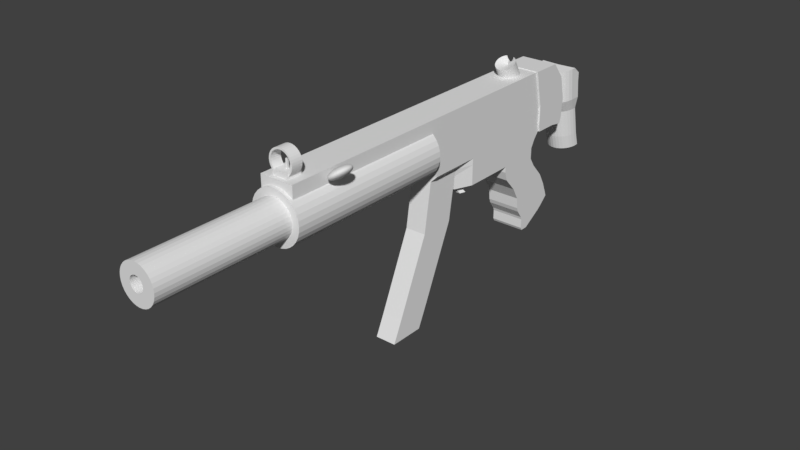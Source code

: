# Source: smg.blend  (saved by Blender 2.79.0; exported with 4.5.12 LTS)
import bpy
from mathutils import Matrix  # noqa: F401  (used for matrix-valued properties, if any)

bpy.ops.wm.read_factory_settings(use_empty=True)
scene = bpy.context.scene
scene.name = 'Scene'

# ---- collections
col_collection_1 = bpy.data.collections.new('Collection 1'); scene.collection.children.link(col_collection_1)

# ---- materials (node trees are filled in below, after node groups)
mat_brass = bpy.data.materials.new('brass')
mat_brass.alpha_threshold = 0.0
mat_brass.use_transparent_shadow = False
mat_brass.roughness = 0.5
mat_metal = bpy.data.materials.new('metal')
mat_metal.alpha_threshold = 0.0
mat_metal.use_transparent_shadow = False
mat_metal.roughness = 0.5
mat_plastic = bpy.data.materials.new('plastic')
mat_plastic.alpha_threshold = 0.0
mat_plastic.use_transparent_shadow = False
mat_plastic.roughness = 0.5

# ---- material node trees

# ---- world
world_world = bpy.data.worlds.new('World'); scene.world = world_world
world_world.color = (0.05088, 0.05088, 0.05088)
world_world.use_sun_shadow = False
world_world.sun_shadow_jitter_overblur = 0.0
world_world.cycles.sampling_method = 'MANUAL'

# ---- meshes
me_cylinder_001 = bpy.data.meshes.new('Cylinder.001')
me_cylinder_001.from_pydata([(-0.2903, -0.2031, 0.01891), (-0.05873, -0.03936, 0.01891), (-0.2933, -0.1989, 0.0184), (-0.0617, -0.03516, 0.0184), (-0.2962, -0.1948, 0.0169), (-0.06456, -0.03112, 0.0169), (-0.2988, -0.1911, 0.01446), (-0.0672, -0.02739, 0.01446), (-0.3011, -0.1878, 0.01118), (-0.06951, -0.02412, 0.01118), (-0.303, -0.1852, 0.007176), (-0.0714, -0.02144, 0.007176), (-0.3044, -0.1832, 0.002612), (-0.07281, -0.01945, 0.002612), (-0.3053, -0.1819, -0.00234), (-0.07368, -0.01822, -0.00234), (-0.3056, -0.1815, -0.00749), (-0.07397, -0.01781, -0.00749), (-0.3053, -0.1819, -0.01264), (-0.07368, -0.01822, -0.01264), (-0.3044, -0.1832, -0.01759), (-0.07281, -0.01945, -0.01759), (-0.303, -0.1852, -0.02216), (-0.0714, -0.02144, -0.02216), (-0.3011, -0.1878, -0.02616), (-0.06951, -0.02412, -0.02616), (-0.2988, -0.1911, -0.02944), (-0.0672, -0.02739, -0.02944), (-0.2962, -0.1948, -0.03188), (-0.06456, -0.03112, -0.03188), (-0.2933, -0.1989, -0.03338), (-0.0617, -0.03516, -0.03338), (-0.2903, -0.2031, -0.03389), (-0.05873, -0.03936, -0.03389), (-0.2873, -0.2073, -0.03338), (-0.05576, -0.04357, -0.03338), (-0.2845, -0.2113, -0.03188), (-0.0529, -0.04761, -0.03188), (-0.2819, -0.2151, -0.02944), (-0.05026, -0.05134, -0.02944), (-0.2795, -0.2183, -0.02616), (-0.04796, -0.05461, -0.02616), (-0.2776, -0.221, -0.02216), (-0.04606, -0.05729, -0.02216), (-0.2762, -0.223, -0.01759), (-0.04465, -0.05928, -0.01759), (-0.2754, -0.2242, -0.01264), (-0.04378, -0.06051, -0.01264), (-0.2751, -0.2246, -0.00749), (-0.04349, -0.06092, -0.00749), (-0.2754, -0.2242, -0.00234), (-0.04378, -0.06051, -0.00234), (-0.2762, -0.223, 0.002612), (-0.04465, -0.05928, 0.002612), (-0.2776, -0.221, 0.007176), (-0.04606, -0.05729, 0.007176), (-0.2795, -0.2183, 0.01118), (-0.04796, -0.05461, 0.01118), (-0.2819, -0.2151, 0.01446), (-0.05026, -0.05134, 0.01446), (-0.2845, -0.2113, 0.0169), (-0.0529, -0.04761, 0.0169), (-0.2873, -0.2073, 0.0184), (-0.05576, -0.04357, 0.0184), (-0.1276, -0.09047, 0.0009971), (0.1794, 0.1088, 0.008023), (0.1788, 0.09142, 0.01478), (0.1722, 0.07112, 0.02101), (0.16, 0.0487, 0.02646), (0.1425, 0.02504, 0.03094), (0.1203, 0.001028, 0.03427), (0.09449, -0.0224, 0.03632), (0.06591, -0.04435, 0.03701), (0.03568, -0.06398, 0.03632), (0.00497, -0.08053, 0.03427), (-0.02504, -0.09337, 0.03094), (-0.0532, -0.102, 0.02646), (-0.07842, -0.1061, 0.02101), (-0.09974, -0.1055, 0.01478), (-0.1163, -0.1002, 0.008023), (0.1789, 0.1095, 0.01478), (0.1778, 0.09276, 0.02803), (0.1709, 0.07307, 0.04024), (0.1582, 0.05119, 0.05095), (0.1404, 0.02795, 0.05974), (0.118, 0.004269, 0.06626), (0.09206, -0.01896, 0.07028), (0.06343, -0.04085, 0.07164), (0.03325, -0.06054, 0.07028), (0.002679, -0.07729, 0.06626), (-0.0271, -0.09046, 0.05974), (-0.05495, -0.09952, 0.05095), (-0.0798, -0.1041, 0.04025), (-0.1007, -0.1041, 0.02803), (-0.1168, -0.09953, 0.01478), (0.1781, 0.1106, 0.02101), (0.1763, 0.09494, 0.04024), (0.1686, 0.07623, 0.05798), (0.1554, 0.05521, 0.07352), (0.137, 0.03269, 0.08627), (0.1143, 0.009531, 0.09575), (0.08811, -0.01338, 0.1016), (0.0594, -0.03515, 0.1036), (0.0293, -0.05496, 0.1016), (-0.001041, -0.07203, 0.09575), (-0.03045, -0.08572, 0.08627), (-0.0578, -0.0955, 0.07352), (-0.08203, -0.101, 0.05798), (-0.1022, -0.102, 0.04025), (-0.1176, -0.09842, 0.02101), (0.177, 0.1121, 0.02646), (0.1742, 0.09787, 0.05095), (0.1656, 0.08049, 0.07352), (0.1515, 0.06063, 0.0933), (0.1325, 0.03906, 0.1095), (0.1093, 0.01661, 0.1216), (0.0828, -0.005859, 0.129), (0.05398, -0.02749, 0.1315), (0.02398, -0.04744, 0.129), (-0.006047, -0.06495, 0.1216), (-0.03496, -0.07935, 0.1095), (-0.06163, -0.09008, 0.0933), (-0.08504, -0.09672, 0.07352), (-0.1043, -0.09904, 0.05095), (-0.1187, -0.09693, 0.02646), (0.1757, 0.1139, 0.03094), (0.1717, 0.1014, 0.05974), (0.162, 0.08568, 0.08627), (0.1469, 0.06724, 0.1095), (0.127, 0.04683, 0.1286), (0.1032, 0.02524, 0.1428), (0.07632, 0.003302, 0.1515), (0.04738, -0.01815, 0.1545), (0.01751, -0.03828, 0.1515), (-0.01215, -0.05632, 0.1428), (-0.04045, -0.07158, 0.1286), (-0.0663, -0.08347, 0.1095), (-0.08871, -0.09153, 0.08627), (-0.1068, -0.09546, 0.05974), (-0.1199, -0.0951, 0.03094), (0.1743, 0.116, 0.03427), (0.1688, 0.1055, 0.06626), (0.1578, 0.0916, 0.09575), (0.1416, 0.07477, 0.1216), (0.1208, 0.05569, 0.1428), (0.09626, 0.03509, 0.1586), (0.06893, 0.01375, 0.1683), (0.03985, -0.007491, 0.1715), (0.01012, -0.02783, 0.1683), (-0.01911, -0.04648, 0.1586), (-0.04671, -0.06272, 0.1428), (-0.07162, -0.07594, 0.1216), (-0.0929, -0.08561, 0.09575), (-0.1097, -0.09138, 0.06626), (-0.1214, -0.09302, 0.03427), (0.1727, 0.1183, 0.03632), (0.1657, 0.1099, 0.07028), (0.1532, 0.09802, 0.1016), (0.1358, 0.08295, 0.129), (0.114, 0.0653, 0.1515), (0.08871, 0.04577, 0.1683), (0.06092, 0.02509, 0.1786), (0.03167, 0.004072, 0.1821), (0.002102, -0.01649, 0.1786), (-0.02666, -0.03579, 0.1683), (-0.05351, -0.05311, 0.1515), (-0.0774, -0.06776, 0.129), (-0.09744, -0.07919, 0.1016), (-0.1128, -0.08696, 0.07028), (-0.123, -0.09077, 0.03632), (0.171, 0.1206, 0.03701), (0.1624, 0.1146, 0.07164), (0.1485, 0.1047, 0.1036), (0.1298, 0.09145, 0.1315), (0.1069, 0.0753, 0.1545), (0.08086, 0.05688, 0.1715), (0.05258, 0.03689, 0.1821), (0.02317, 0.0161, 0.1856), (-0.006236, -0.004694, 0.1821), (-0.03451, -0.02469, 0.1715), (-0.06057, -0.04311, 0.1545), (-0.08342, -0.05926, 0.1315), (-0.1022, -0.07251, 0.1036), (-0.1161, -0.08236, 0.07164), (-0.1247, -0.08842, 0.03701), (0.1694, 0.123, 0.03632), (0.1592, 0.1192, 0.07028), (0.1438, 0.1114, 0.1016), (0.1237, 0.09995, 0.129), (0.09985, 0.0853, 0.1515), (0.073, 0.06799, 0.1683), (0.04424, 0.04868, 0.1786), (0.01467, 0.02812, 0.1821), (-0.01457, 0.007099, 0.1786), (-0.04237, -0.01358, 0.1683), (-0.06764, -0.03311, 0.1515), (-0.08943, -0.05076, 0.129), (-0.1069, -0.06583, 0.1016), (-0.1193, -0.07776, 0.07028), (-0.1263, -0.08608, 0.03632), (0.1678, 0.1252, 0.03427), (0.1561, 0.1236, 0.06626), (0.1392, 0.1178, 0.09575), (0.118, 0.1081, 0.1216), (0.09305, 0.09491, 0.1428), (0.06545, 0.07867, 0.1586), (0.03622, 0.06002, 0.1683), (0.006497, 0.03968, 0.1715), (-0.02259, 0.01844, 0.1683), (-0.04992, -0.002895, 0.1586), (-0.07444, -0.0235, 0.1428), (-0.09521, -0.04258, 0.1216), (-0.1114, -0.05941, 0.09575), (-0.1225, -0.07333, 0.06626), (-0.1279, -0.08382, 0.03427), (0.1663, 0.1273, 0.03094), (0.1532, 0.1277, 0.05974), (0.1351, 0.1237, 0.08627), (0.1126, 0.1157, 0.1095), (0.08679, 0.1038, 0.1286), (0.05849, 0.08851, 0.1428), (0.02884, 0.07047, 0.1515), (-0.001036, 0.05034, 0.1545), (-0.02998, 0.02889, 0.1515), (-0.05688, 0.00695, 0.1428), (-0.0807, -0.01464, 0.1286), (-0.1005, -0.03505, 0.1095), (-0.1156, -0.05349, 0.08627), (-0.1254, -0.06925, 0.05974), (-0.1294, -0.08174, 0.03094), (0.165, 0.1291, 0.02646), (0.1506, 0.1312, 0.05095), (0.1314, 0.1289, 0.07352), (0.108, 0.1223, 0.0933), (0.0813, 0.1115, 0.1095), (0.05239, 0.09714, 0.1216), (0.02236, 0.07963, 0.129), (-0.007639, 0.05968, 0.1315), (-0.03645, 0.03805, 0.129), (-0.06298, 0.01558, 0.1216), (-0.08619, -0.006872, 0.1095), (-0.1052, -0.02844, 0.0933), (-0.1193, -0.0483, 0.07352), (-0.1279, -0.06568, 0.05095), (-0.1307, -0.07992, 0.02646), (0.1639, 0.1306, 0.02101), (0.1486, 0.1342, 0.04024), (0.1284, 0.1332, 0.05798), (0.1041, 0.1277, 0.07352), (0.07679, 0.1179, 0.08627), (0.04738, 0.1042, 0.09575), (0.01705, 0.08715, 0.1016), (-0.01306, 0.06734, 0.1036), (-0.04177, 0.04557, 0.1016), (-0.06798, 0.02266, 0.09575), (-0.0907, -0.0004994, 0.08627), (-0.109, -0.02302, 0.07352), (-0.1223, -0.04404, 0.05798), (-0.13, -0.06275, 0.04025), (-0.1317, -0.07843, 0.02101), (0.1632, 0.1317, 0.01478), (0.147, 0.1363, 0.02803), (0.1261, 0.1363, 0.04024), (0.1013, 0.1317, 0.05095), (0.07344, 0.1226, 0.05974), (0.04366, 0.1095, 0.06626), (0.0131, 0.09273, 0.07028), (-0.01708, 0.07304, 0.07164), (-0.04572, 0.05115, 0.07028), (-0.0717, 0.02792, 0.06626), (-0.09405, 0.004236, 0.05974), (-0.1119, -0.01899, 0.05095), (-0.1245, -0.04088, 0.04025), (-0.1315, -0.06057, 0.02803), (-0.1325, -0.07731, 0.01478), (0.1627, 0.1324, 0.008023), (0.1461, 0.1377, 0.01478), (0.1248, 0.1383, 0.02101), (0.09954, 0.1342, 0.02646), (0.07138, 0.1256, 0.03094), (0.04137, 0.1127, 0.03427), (0.01066, 0.09617, 0.03632), (-0.01956, 0.07655, 0.03701), (-0.04815, 0.05459, 0.03632), (-0.074, 0.03116, 0.03427), (-0.09611, 0.007153, 0.03094), (-0.1136, -0.01651, 0.02646), (-0.1259, -0.03893, 0.02101), (-0.1324, -0.05923, 0.01478), (-0.133, -0.07663, 0.008023), (0.1625, 0.1326, 0.0009969), (0.1458, 0.1381, 0.000997), (0.1243, 0.1389, 0.000997), (0.09895, 0.135, 0.000997), (0.07069, 0.1265, 0.000997), (0.0406, 0.1138, 0.000997), (0.009843, 0.09734, 0.000997), (-0.0204, 0.07773, 0.000997), (-0.04897, 0.05576, 0.000997), (-0.07477, 0.03226, 0.000997), (-0.0968, 0.008137, 0.000997), (-0.1142, -0.01568, 0.000997), (-0.1264, -0.03827, 0.000997), (-0.1328, -0.05877, 0.0009971), (-0.1332, -0.0764, 0.0009971), (0.1627, 0.1324, -0.006029), (0.1461, 0.1377, -0.01279), (0.1248, 0.1383, -0.01901), (0.09954, 0.1342, -0.02447), (0.07138, 0.1256, -0.02895), (0.04137, 0.1127, -0.03228), (0.01066, 0.09617, -0.03433), (-0.01956, 0.07655, -0.03502), (-0.04815, 0.05459, -0.03433), (-0.074, 0.03116, -0.03228), (-0.09611, 0.007153, -0.02895), (-0.1136, -0.01651, -0.02447), (-0.1259, -0.03893, -0.01901), (-0.1324, -0.05923, -0.01278), (-0.133, -0.07663, -0.006029), (0.1739, 0.1227, 0.0009969), (0.1632, 0.1317, -0.01279), (0.147, 0.1363, -0.02604), (0.1261, 0.1363, -0.03825), (0.1013, 0.1317, -0.04896), (0.07344, 0.1226, -0.05774), (0.04366, 0.1095, -0.06427), (0.0131, 0.09273, -0.06829), (-0.01708, 0.07304, -0.06965), (-0.04572, 0.05115, -0.06829), (-0.07171, 0.02792, -0.06427), (-0.09405, 0.004237, -0.05774), (-0.1119, -0.01899, -0.04896), (-0.1245, -0.04088, -0.03825), (-0.1315, -0.06057, -0.02604), (-0.1325, -0.07731, -0.01278), (0.1639, 0.1306, -0.01901), (0.1486, 0.1342, -0.03825), (0.1284, 0.1332, -0.05598), (0.1041, 0.1277, -0.07152), (0.07679, 0.1179, -0.08428), (0.04738, 0.1042, -0.09376), (0.01705, 0.08715, -0.09959), (-0.01306, 0.06734, -0.1016), (-0.04177, 0.04557, -0.09959), (-0.06798, 0.02266, -0.09376), (-0.0907, -0.0004994, -0.08428), (-0.109, -0.02302, -0.07152), (-0.1223, -0.04404, -0.05598), (-0.13, -0.06275, -0.03825), (-0.1317, -0.07843, -0.01901), (0.165, 0.1291, -0.02447), (0.1506, 0.1312, -0.04896), (0.1314, 0.1289, -0.07152), (0.108, 0.1223, -0.0913), (0.0813, 0.1115, -0.1075), (0.05239, 0.09714, -0.1196), (0.02236, 0.07963, -0.127), (-0.007639, 0.05968, -0.1295), (-0.03645, 0.03805, -0.127), (-0.06298, 0.01558, -0.1196), (-0.08619, -0.006873, -0.1075), (-0.1052, -0.02844, -0.0913), (-0.1193, -0.0483, -0.07152), (-0.1279, -0.06568, -0.04896), (-0.1307, -0.07992, -0.02447), (0.1663, 0.1273, -0.02895), (0.1532, 0.1277, -0.05774), (0.1351, 0.1237, -0.08428), (0.1126, 0.1157, -0.1075), (0.08679, 0.1038, -0.1266), (0.05849, 0.08851, -0.1408), (0.02884, 0.07047, -0.1495), (-0.001036, 0.05034, -0.1525), (-0.02998, 0.02889, -0.1495), (-0.05688, 0.00695, -0.1408), (-0.0807, -0.01464, -0.1266), (-0.1005, -0.03505, -0.1075), (-0.1156, -0.05349, -0.08428), (-0.1254, -0.06925, -0.05774), (-0.1294, -0.08174, -0.02895), (0.1678, 0.1252, -0.03228), (0.1561, 0.1236, -0.06427), (0.1392, 0.1178, -0.09376), (0.118, 0.1081, -0.1196), (0.09305, 0.09491, -0.1408), (0.06545, 0.07867, -0.1566), (0.03622, 0.06002, -0.1663), (0.006497, 0.03968, -0.1696), (-0.02259, 0.01844, -0.1663), (-0.04992, -0.002895, -0.1566), (-0.07444, -0.0235, -0.1408), (-0.09521, -0.04258, -0.1196), (-0.1114, -0.05941, -0.09376), (-0.1225, -0.07333, -0.06427), (-0.1279, -0.08382, -0.03228), (0.1694, 0.123, -0.03433), (0.1592, 0.1192, -0.06829), (0.1438, 0.1114, -0.09959), (0.1237, 0.09995, -0.127), (0.09985, 0.0853, -0.1495), (0.073, 0.06799, -0.1663), (0.04424, 0.04868, -0.1766), (0.01467, 0.02812, -0.1801), (-0.01457, 0.007099, -0.1766), (-0.04237, -0.01358, -0.1663), (-0.06764, -0.03311, -0.1495), (-0.08943, -0.05076, -0.127), (-0.1069, -0.06583, -0.09959), (-0.1193, -0.07776, -0.06829), (-0.1263, -0.08608, -0.03433), (0.171, 0.1206, -0.03502), (0.1624, 0.1146, -0.06965), (0.1485, 0.1047, -0.1016), (0.1298, 0.09145, -0.1295), (0.1069, 0.0753, -0.1525), (0.08086, 0.05688, -0.1696), (0.05258, 0.03689, -0.1801), (0.02317, 0.0161, -0.1836), (-0.006236, -0.004694, -0.1801), (-0.03451, -0.02469, -0.1696), (-0.06057, -0.04311, -0.1525), (-0.08342, -0.05926, -0.1295), (-0.1022, -0.07251, -0.1016), (-0.1161, -0.08236, -0.06965), (-0.1247, -0.08842, -0.03502), (0.1727, 0.1183, -0.03433), (0.1657, 0.1099, -0.06829), (0.1532, 0.09802, -0.09959), (0.1358, 0.08295, -0.127), (0.114, 0.0653, -0.1495), (0.08871, 0.04577, -0.1663), (0.06092, 0.02509, -0.1766), (0.03167, 0.004072, -0.1801), (0.002102, -0.01649, -0.1766), (-0.02666, -0.03579, -0.1663), (-0.05351, -0.05311, -0.1495), (-0.0774, -0.06776, -0.127), (-0.09744, -0.07919, -0.09959), (-0.1128, -0.08696, -0.06829), (-0.123, -0.09077, -0.03433), (0.1743, 0.116, -0.03228), (0.1688, 0.1055, -0.06427), (0.1578, 0.0916, -0.09376), (0.1415, 0.07477, -0.1196), (0.1208, 0.05569, -0.1408), (0.09626, 0.03509, -0.1566), (0.06893, 0.01375, -0.1663), (0.03985, -0.007491, -0.1696), (0.01012, -0.02783, -0.1663), (-0.01911, -0.04648, -0.1566), (-0.04671, -0.06272, -0.1408), (-0.07162, -0.07594, -0.1196), (-0.0929, -0.08561, -0.09376), (-0.1097, -0.09138, -0.06427), (-0.1214, -0.09302, -0.03228), (0.1757, 0.1139, -0.02895), (0.1717, 0.1014, -0.05774), (0.162, 0.08568, -0.08428), (0.1469, 0.06724, -0.1075), (0.127, 0.04683, -0.1266), (0.1032, 0.02524, -0.1408), (0.07632, 0.003302, -0.1495), (0.04738, -0.01815, -0.1525), (0.01751, -0.03828, -0.1495), (-0.01215, -0.05632, -0.1408), (-0.04045, -0.07158, -0.1266), (-0.0663, -0.08347, -0.1075), (-0.08871, -0.09153, -0.08428), (-0.1068, -0.09546, -0.05774), (-0.1199, -0.0951, -0.02895), (0.177, 0.1121, -0.02447), (0.1742, 0.09787, -0.04896), (0.1656, 0.08049, -0.07152), (0.1515, 0.06063, -0.0913), (0.1325, 0.03906, -0.1075), (0.1093, 0.01661, -0.1196), (0.0828, -0.005859, -0.127), (0.05398, -0.02749, -0.1295), (0.02398, -0.04744, -0.127), (-0.006047, -0.06495, -0.1196), (-0.03496, -0.07935, -0.1075), (-0.06163, -0.09008, -0.0913), (-0.08504, -0.09672, -0.07152), (-0.1043, -0.09904, -0.04896), (-0.1187, -0.09693, -0.02447), (0.1781, 0.1106, -0.01901), (0.1763, 0.09494, -0.03825), (0.1686, 0.07623, -0.05598), (0.1554, 0.05521, -0.07152), (0.137, 0.03269, -0.08428), (0.1143, 0.009531, -0.09376), (0.08811, -0.01338, -0.09959), (0.0594, -0.03515, -0.1016), (0.0293, -0.05496, -0.09959), (-0.001041, -0.07203, -0.09376), (-0.03045, -0.08572, -0.08428), (-0.0578, -0.0955, -0.07152), (-0.08203, -0.101, -0.05598), (-0.1022, -0.102, -0.03825), (-0.1176, -0.09842, -0.01901), (0.1789, 0.1095, -0.01279), (0.1778, 0.09276, -0.02604), (0.1709, 0.07307, -0.03825), (0.1582, 0.05118, -0.04896), (0.1404, 0.02795, -0.05774), (0.118, 0.004269, -0.06427), (0.09206, -0.01896, -0.06829), (0.06343, -0.04085, -0.06965), (0.03325, -0.06054, -0.06829), (0.002679, -0.07729, -0.06427), (-0.0271, -0.09046, -0.05774), (-0.05495, -0.09952, -0.04896), (-0.0798, -0.1041, -0.03825), (-0.1007, -0.1041, -0.02604), (-0.1168, -0.09953, -0.01278), (0.1794, 0.1088, -0.006029), (0.1788, 0.09142, -0.01279), (0.1722, 0.07112, -0.01901), (0.16, 0.04871, -0.02447), (0.1425, 0.02504, -0.02895), (0.1203, 0.001029, -0.03228), (0.09449, -0.0224, -0.03433), (0.06591, -0.04435, -0.03502), (0.03568, -0.06398, -0.03433), (0.00497, -0.08053, -0.03228), (-0.02504, -0.09337, -0.02895), (-0.0532, -0.102, -0.02447), (-0.07842, -0.1061, -0.01901), (-0.09974, -0.1055, -0.01278), (-0.1163, -0.1002, -0.006029), (0.1795, 0.1086, 0.0009969), (0.1791, 0.09096, 0.0009969), (0.1727, 0.07046, 0.000997), (0.1606, 0.04787, 0.000997), (0.1431, 0.02405, 0.000997), (0.1211, -6.571e-05, 0.000997), (0.09532, -0.02356, 0.000997), (0.06675, -0.04554, 0.000997), (0.0365, -0.06514, 0.000997), (0.005744, -0.08163, 0.000997), (-0.02434, -0.09436, 0.000997), (-0.0526, -0.1028, 0.000997), (-0.07795, -0.1068, 0.000997), (-0.09942, -0.1059, 0.0009971), (-0.1162, -0.1004, 0.0009971), (-0.2538, -0.622, -3.22), (-0.2538, -0.03508, -3.22), (-0.2538, -0.622, -2.633), (-0.2538, -0.03508, -2.633), (-0.6989, -0.622, -3.22), (-0.6989, -0.03508, -3.22), (-0.6989, -0.622, -2.633), (-0.6989, -0.03508, -2.633)], [], [(0, 1, 3, 2), (2, 3, 5, 4), (4, 5, 7, 6), (6, 7, 9, 8), (8, 9, 11, 10), (10, 11, 13, 12), (12, 13, 15, 14), (14, 15, 17, 16), (16, 17, 19, 18), (18, 19, 21, 20), (20, 21, 23, 22), (22, 23, 25, 24), (24, 25, 27, 26), (26, 27, 29, 28), (28, 29, 31, 30), (30, 31, 33, 32), (32, 33, 35, 34), (34, 35, 37, 36), (36, 37, 39, 38), (38, 39, 41, 40), (40, 41, 43, 42), (42, 43, 45, 44), (44, 45, 47, 46), (46, 47, 49, 48), (48, 49, 51, 50), (50, 51, 53, 52), (52, 53, 55, 54), (54, 55, 57, 56), (56, 57, 59, 58), (58, 59, 61, 60), (3, 1, 63, 61, 59, 57, 55, 53, 51, 49, 47, 45, 43, 41, 39, 37, 35, 33, 31, 29, 27, 25, 23, 21, 19, 17, 15, 13, 11, 9, 7, 5), (60, 61, 63, 62), (62, 63, 1, 0), (0, 2, 4, 6, 8, 10, 12, 14, 16, 18, 20, 22, 24, 26, 28, 30, 32, 34, 36, 38, 40, 42, 44, 46, 48, 50, 52, 54, 56, 58, 60, 62), (539, 538, 72, 73), (532, 531, 65, 66), (540, 539, 73, 74), (533, 532, 66, 67), (541, 540, 74, 75), (534, 533, 67, 68), (542, 541, 75, 76), (535, 534, 68, 69), (543, 542, 76, 77), (536, 535, 69, 70), (544, 543, 77, 78), (537, 536, 70, 71), (545, 544, 78, 79), (538, 537, 71, 72), (531, 320, 65), (64, 545, 79), (79, 78, 93, 94), (72, 71, 86, 87), (65, 320, 80), (64, 79, 94), (73, 72, 87, 88), (66, 65, 80, 81), (74, 73, 88, 89), (67, 66, 81, 82), (75, 74, 89, 90), (68, 67, 82, 83), (76, 75, 90, 91), (69, 68, 83, 84), (77, 76, 91, 92), (70, 69, 84, 85), (78, 77, 92, 93), (71, 70, 85, 86), (91, 90, 105, 106), (84, 83, 98, 99), (92, 91, 106, 107), (85, 84, 99, 100), (93, 92, 107, 108), (86, 85, 100, 101), (94, 93, 108, 109), (87, 86, 101, 102), (80, 320, 95), (64, 94, 109), (88, 87, 102, 103), (81, 80, 95, 96), (89, 88, 103, 104), (82, 81, 96, 97), (90, 89, 104, 105), (83, 82, 97, 98), (95, 320, 110), (64, 109, 124), (103, 102, 117, 118), (96, 95, 110, 111), (104, 103, 118, 119), (97, 96, 111, 112), (105, 104, 119, 120), (98, 97, 112, 113), (106, 105, 120, 121), (99, 98, 113, 114), (107, 106, 121, 122), (100, 99, 114, 115), (108, 107, 122, 123), (101, 100, 115, 116), (109, 108, 123, 124), (102, 101, 116, 117), (114, 113, 128, 129), (122, 121, 136, 137), (115, 114, 129, 130), (123, 122, 137, 138), (116, 115, 130, 131), (124, 123, 138, 139), (117, 116, 131, 132), (110, 320, 125), (64, 124, 139), (118, 117, 132, 133), (111, 110, 125, 126), (119, 118, 133, 134), (112, 111, 126, 127), (120, 119, 134, 135), (113, 112, 127, 128), (121, 120, 135, 136), (133, 132, 147, 148), (126, 125, 140, 141), (134, 133, 148, 149), (127, 126, 141, 142), (135, 134, 149, 150), (128, 127, 142, 143), (136, 135, 150, 151), (129, 128, 143, 144), (137, 136, 151, 152), (130, 129, 144, 145), (138, 137, 152, 153), (131, 130, 145, 146), (139, 138, 153, 154), (132, 131, 146, 147), (125, 320, 140), (64, 139, 154), (152, 151, 166, 167), (145, 144, 159, 160), (153, 152, 167, 168), (146, 145, 160, 161), (154, 153, 168, 169), (147, 146, 161, 162), (140, 320, 155), (64, 154, 169), (148, 147, 162, 163), (141, 140, 155, 156), (149, 148, 163, 164), (142, 141, 156, 157), (150, 149, 164, 165), (143, 142, 157, 158), (151, 150, 165, 166), (144, 143, 158, 159), (156, 155, 170, 171), (164, 163, 178, 179), (157, 156, 171, 172), (165, 164, 179, 180), (158, 157, 172, 173), (166, 165, 180, 181), (159, 158, 173, 174), (167, 166, 181, 182), (160, 159, 174, 175), (168, 167, 182, 183), (161, 160, 175, 176), (169, 168, 183, 184), (162, 161, 176, 177), (155, 320, 170), (64, 169, 184), (163, 162, 177, 178), (175, 174, 189, 190), (183, 182, 197, 198), (176, 175, 190, 191), (184, 183, 198, 199), (177, 176, 191, 192), (170, 320, 185), (64, 184, 199), (178, 177, 192, 193), (171, 170, 185, 186), (179, 178, 193, 194), (172, 171, 186, 187), (180, 179, 194, 195), (173, 172, 187, 188), (181, 180, 195, 196), (174, 173, 188, 189), (182, 181, 196, 197), (194, 193, 208, 209), (187, 186, 201, 202), (195, 194, 209, 210), (188, 187, 202, 203), (196, 195, 210, 211), (189, 188, 203, 204), (197, 196, 211, 212), (190, 189, 204, 205), (198, 197, 212, 213), (191, 190, 205, 206), (199, 198, 213, 214), (192, 191, 206, 207), (185, 320, 200), (64, 199, 214), (193, 192, 207, 208), (186, 185, 200, 201), (213, 212, 227, 228), (206, 205, 220, 221), (214, 213, 228, 229), (207, 206, 221, 222), (200, 320, 215), (64, 214, 229), (208, 207, 222, 223), (201, 200, 215, 216), (209, 208, 223, 224), (202, 201, 216, 217), (210, 209, 224, 225), (203, 202, 217, 218), (211, 210, 225, 226), (204, 203, 218, 219), (212, 211, 226, 227), (205, 204, 219, 220), (225, 224, 239, 240), (218, 217, 232, 233), (226, 225, 240, 241), (219, 218, 233, 234), (227, 226, 241, 242), (220, 219, 234, 235), (228, 227, 242, 243), (221, 220, 235, 236), (229, 228, 243, 244), (222, 221, 236, 237), (215, 320, 230), (64, 229, 244), (223, 222, 237, 238), (216, 215, 230, 231), (224, 223, 238, 239), (217, 216, 231, 232), (244, 243, 258, 259), (237, 236, 251, 252), (230, 320, 245), (64, 244, 259), (238, 237, 252, 253), (231, 230, 245, 246), (239, 238, 253, 254), (232, 231, 246, 247), (240, 239, 254, 255), (233, 232, 247, 248), (241, 240, 255, 256), (234, 233, 248, 249), (242, 241, 256, 257), (235, 234, 249, 250), (243, 242, 257, 258), (236, 235, 250, 251), (248, 247, 262, 263), (256, 255, 270, 271), (249, 248, 263, 264), (257, 256, 271, 272), (250, 249, 264, 265), (258, 257, 272, 273), (251, 250, 265, 266), (259, 258, 273, 274), (252, 251, 266, 267), (245, 320, 260), (64, 259, 274), (253, 252, 267, 268), (246, 245, 260, 261), (254, 253, 268, 269), (247, 246, 261, 262), (255, 254, 269, 270), (267, 266, 281, 282), (260, 320, 275), (64, 274, 289), (268, 267, 282, 283), (261, 260, 275, 276), (269, 268, 283, 284), (262, 261, 276, 277), (270, 269, 284, 285), (263, 262, 277, 278), (271, 270, 285, 286), (264, 263, 278, 279), (272, 271, 286, 287), (265, 264, 279, 280), (273, 272, 287, 288), (266, 265, 280, 281), (274, 273, 288, 289), (286, 285, 300, 301), (279, 278, 293, 294), (287, 286, 301, 302), (280, 279, 294, 295), (288, 287, 302, 303), (281, 280, 295, 296), (289, 288, 303, 304), (282, 281, 296, 297), (275, 320, 290), (64, 289, 304), (283, 282, 297, 298), (276, 275, 290, 291), (284, 283, 298, 299), (277, 276, 291, 292), (285, 284, 299, 300), (278, 277, 292, 293), (290, 320, 305), (64, 304, 319), (298, 297, 312, 313), (291, 290, 305, 306), (299, 298, 313, 314), (292, 291, 306, 307), (300, 299, 314, 315), (293, 292, 307, 308), (301, 300, 315, 316), (294, 293, 308, 309), (302, 301, 316, 317), (295, 294, 309, 310), (303, 302, 317, 318), (296, 295, 310, 311), (304, 303, 318, 319), (297, 296, 311, 312), (309, 308, 324, 325), (317, 316, 332, 333), (310, 309, 325, 326), (318, 317, 333, 334), (311, 310, 326, 327), (319, 318, 334, 335), (312, 311, 327, 328), (305, 320, 321), (64, 319, 335), (313, 312, 328, 329), (306, 305, 321, 322), (314, 313, 329, 330), (307, 306, 322, 323), (315, 314, 330, 331), (308, 307, 323, 324), (316, 315, 331, 332), (329, 328, 343, 344), (322, 321, 336, 337), (330, 329, 344, 345), (323, 322, 337, 338), (331, 330, 345, 346), (324, 323, 338, 339), (332, 331, 346, 347), (325, 324, 339, 340), (333, 332, 347, 348), (326, 325, 340, 341), (334, 333, 348, 349), (327, 326, 341, 342), (335, 334, 349, 350), (328, 327, 342, 343), (321, 320, 336), (64, 335, 350), (348, 347, 362, 363), (341, 340, 355, 356), (349, 348, 363, 364), (342, 341, 356, 357), (350, 349, 364, 365), (343, 342, 357, 358), (336, 320, 351), (64, 350, 365), (344, 343, 358, 359), (337, 336, 351, 352), (345, 344, 359, 360), (338, 337, 352, 353), (346, 345, 360, 361), (339, 338, 353, 354), (347, 346, 361, 362), (340, 339, 354, 355), (360, 359, 374, 375), (353, 352, 367, 368), (361, 360, 375, 376), (354, 353, 368, 369), (362, 361, 376, 377), (355, 354, 369, 370), (363, 362, 377, 378), (356, 355, 370, 371), (364, 363, 378, 379), (357, 356, 371, 372), (365, 364, 379, 380), (358, 357, 372, 373), (351, 320, 366), (64, 365, 380), (359, 358, 373, 374), (352, 351, 366, 367), (379, 378, 393, 394), (372, 371, 386, 387), (380, 379, 394, 395), (373, 372, 387, 388), (366, 320, 381), (64, 380, 395), (374, 373, 388, 389), (367, 366, 381, 382), (375, 374, 389, 390), (368, 367, 382, 383), (376, 375, 390, 391), (369, 368, 383, 384), (377, 376, 391, 392), (370, 369, 384, 385), (378, 377, 392, 393), (371, 370, 385, 386), (383, 382, 397, 398), (391, 390, 405, 406), (384, 383, 398, 399), (392, 391, 406, 407), (385, 384, 399, 400), (393, 392, 407, 408), (386, 385, 400, 401), (394, 393, 408, 409), (387, 386, 401, 402), (395, 394, 409, 410), (388, 387, 402, 403), (381, 320, 396), (64, 395, 410), (389, 388, 403, 404), (382, 381, 396, 397), (390, 389, 404, 405), (402, 401, 416, 417), (410, 409, 424, 425), (403, 402, 417, 418), (396, 320, 411), (64, 410, 425), (404, 403, 418, 419), (397, 396, 411, 412), (405, 404, 419, 420), (398, 397, 412, 413), (406, 405, 420, 421), (399, 398, 413, 414), (407, 406, 421, 422), (400, 399, 414, 415), (408, 407, 422, 423), (401, 400, 415, 416), (409, 408, 423, 424), (421, 420, 435, 436), (414, 413, 428, 429), (422, 421, 436, 437), (415, 414, 429, 430), (423, 422, 437, 438), (416, 415, 430, 431), (424, 423, 438, 439), (417, 416, 431, 432), (425, 424, 439, 440), (418, 417, 432, 433), (411, 320, 426), (64, 425, 440), (419, 418, 433, 434), (412, 411, 426, 427), (420, 419, 434, 435), (413, 412, 427, 428), (440, 439, 454, 455), (433, 432, 447, 448), (426, 320, 441), (64, 440, 455), (434, 433, 448, 449), (427, 426, 441, 442), (435, 434, 449, 450), (428, 427, 442, 443), (436, 435, 450, 451), (429, 428, 443, 444), (437, 436, 451, 452), (430, 429, 444, 445), (438, 437, 452, 453), (431, 430, 445, 446), (439, 438, 453, 454), (432, 431, 446, 447), (444, 443, 458, 459), (452, 451, 466, 467), (445, 444, 459, 460), (453, 452, 467, 468), (446, 445, 460, 461), (454, 453, 468, 469), (447, 446, 461, 462), (455, 454, 469, 470), (448, 447, 462, 463), (441, 320, 456), (64, 455, 470), (449, 448, 463, 464), (442, 441, 456, 457), (450, 449, 464, 465), (443, 442, 457, 458), (451, 450, 465, 466), (463, 462, 477, 478), (456, 320, 471), (64, 470, 485), (464, 463, 478, 479), (457, 456, 471, 472), (465, 464, 479, 480), (458, 457, 472, 473), (466, 465, 480, 481), (459, 458, 473, 474), (467, 466, 481, 482), (460, 459, 474, 475), (468, 467, 482, 483), (461, 460, 475, 476), (469, 468, 483, 484), (462, 461, 476, 477), (470, 469, 484, 485), (482, 481, 496, 497), (475, 474, 489, 490), (483, 482, 497, 498), (476, 475, 490, 491), (484, 483, 498, 499), (477, 476, 491, 492), (485, 484, 499, 500), (478, 477, 492, 493), (471, 320, 486), (64, 485, 500), (479, 478, 493, 494), (472, 471, 486, 487), (480, 479, 494, 495), (473, 472, 487, 488), (481, 480, 495, 496), (474, 473, 488, 489), (64, 500, 515), (494, 493, 508, 509), (487, 486, 501, 502), (495, 494, 509, 510), (488, 487, 502, 503), (496, 495, 510, 511), (489, 488, 503, 504), (497, 496, 511, 512), (490, 489, 504, 505), (498, 497, 512, 513), (491, 490, 505, 506), (499, 498, 513, 514), (492, 491, 506, 507), (500, 499, 514, 515), (493, 492, 507, 508), (486, 320, 501), (513, 512, 527, 528), (506, 505, 520, 521), (514, 513, 528, 529), (507, 506, 521, 522), (515, 514, 529, 530), (508, 507, 522, 523), (501, 320, 516), (64, 515, 530), (509, 508, 523, 524), (502, 501, 516, 517), (510, 509, 524, 525), (503, 502, 517, 518), (511, 510, 525, 526), (504, 503, 518, 519), (512, 511, 526, 527), (505, 504, 519, 520), (517, 516, 531, 532), (525, 524, 539, 540), (518, 517, 532, 533), (526, 525, 540, 541), (519, 518, 533, 534), (527, 526, 541, 542), (520, 519, 534, 535), (528, 527, 542, 543), (521, 520, 535, 536), (529, 528, 543, 544), (522, 521, 536, 537), (530, 529, 544, 545), (523, 522, 537, 538), (516, 320, 531), (64, 530, 545), (524, 523, 538, 539), (546, 547, 549, 548), (548, 549, 553, 552), (552, 553, 551, 550), (550, 551, 547, 546), (548, 552, 550, 546), (553, 549, 547, 551)])
me_cylinder_001.polygons.foreach_set('material_index', [1, 1, 1, 1, 1, 1, 1, 1, 1, 1, 1, 1, 1, 1, 1, 1, 1, 1, 1, 1, 1, 1, 1, 1, 1, 1, 1, 1, 1, 1, 1, 1, 1, 1, 1, 1, 1, 1, 1, 1, 1, 1, 1, 1, 1, 1, 1, 1, 1, 1, 1, 1, 1, 1, 1, 1, 1, 1, 1, 1, 1, 1, 1, 1, 1, 1, 1, 1, 1, 1, 1, 1, 1, 1, 1, 1, 1, 1, 1, 1, 1, 1, 1, 1, 1, 1, 1, 1, 1, 1, 1, 1, 1, 1, 1, 1, 1, 1, 1, 1, 1, 1, 1, 1, 1, 1, 1, 1, 1, 1, 1, 1, 1, 1, 1, 1, 1, 1, 1, 1, 1, 1, 1, 1, 1, 1, 1, 1, 1, 1, 1, 1, 1, 1, 1, 1, 1, 1, 1, 1, 1, 1, 1, 1, 1, 1, 1, 1, 1, 1, 1, 1, 1, 1, 1, 1, 1, 1, 1, 1, 1, 1, 1, 1, 1, 1, 1, 1, 1, 1, 1, 1, 1, 1, 1, 1, 1, 1, 1, 1, 1, 1, 1, 1, 1, 1, 1, 1, 1, 1, 1, 1, 1, 1, 1, 1, 1, 1, 1, 1, 1, 1, 1, 1, 1, 1, 1, 1, 1, 1, 1, 1, 1, 1, 1, 1, 1, 1, 1, 1, 1, 1, 1, 1, 1, 1, 1, 1, 1, 1, 1, 1, 1, 1, 1, 1, 1, 1, 1, 1, 1, 1, 1, 1, 1, 1, 1, 1, 1, 1, 1, 1, 1, 1, 1, 1, 1, 1, 1, 1, 1, 1, 1, 1, 1, 1, 1, 1, 1, 1, 1, 1, 1, 1, 1, 1, 1, 1, 1, 1, 1, 1, 1, 1, 1, 1, 1, 1, 1, 1, 1, 1, 1, 1, 1, 1, 1, 1, 1, 1, 1, 1, 1, 1, 1, 1, 1, 1, 1, 1, 1, 1, 1, 1, 1, 1, 1, 1, 1, 1, 1, 1, 1, 1, 1, 1, 1, 1, 1, 1, 1, 1, 1, 1, 1, 1, 1, 1, 1, 1, 1, 1, 1, 1, 1, 1, 1, 1, 1, 1, 1, 1, 1, 1, 1, 1, 1, 1, 1, 1, 1, 1, 1, 1, 1, 1, 1, 1, 1, 1, 1, 1, 1, 1, 1, 1, 1, 1, 1, 1, 1, 1, 1, 1, 1, 1, 1, 1, 1, 1, 1, 1, 1, 1, 1, 1, 1, 1, 1, 1, 1, 1, 1, 1, 1, 1, 1, 1, 1, 1, 1, 1, 1, 1, 1, 1, 1, 1, 1, 1, 1, 1, 1, 1, 1, 1, 1, 1, 1, 1, 1, 1, 1, 1, 1, 1, 1, 1, 1, 1, 1, 1, 1, 1, 1, 1, 1, 1, 1, 1, 1, 1, 1, 1, 1, 1, 1, 1, 1, 1, 1, 1, 1, 1, 1, 1, 1, 1, 1, 1, 1, 1, 1, 1, 1, 1, 1, 1, 1, 1, 1, 1, 1, 1, 1, 1, 1, 1, 1, 1, 1, 1, 1, 1, 1, 1, 1, 1, 1, 1, 1, 1, 1, 1, 1, 1, 1, 1, 1, 1, 1, 1, 1, 1, 1, 1, 1, 1, 1, 1, 1, 1, 1, 1, 1, 1, 1, 1, 1, 1, 1, 1, 1, 1, 1, 1, 1, 1, 1, 1, 1, 1, 1, 1, 1, 1, 1, 1, 1, 1, 1, 1])
me_cylinder_001.materials.append(mat_brass)
me_cylinder_001.materials.append(mat_metal)
me_cylinder_001.use_remesh_preserve_volume = False
me_cylinder_001.use_remesh_preserve_attributes = False
me_cylinder_001.use_mirror_vertex_groups = False
me_cylinder_001.update()
me_cylinder = bpy.data.meshes.new('Cylinder')
me_cylinder.from_pydata([(-0.009256, -0.1191, -0.4183), (-0.03291, -0.1168, -0.4183), (-0.05565, -0.1099, -0.4183), (-0.07661, -0.09866, -0.4183), (-0.09498, -0.08358, -0.4183), (-0.1101, -0.06521, -0.4183), (-0.1213, -0.04425, -0.4183), (-0.1282, -0.02151, -0.4183), (-0.1305, 0.002137, -0.4183), (-0.1282, 0.02579, -0.4183), (-0.1213, 0.04853, -0.4183), (-0.1101, 0.06949, -0.4183), (-0.09498, 0.08786, -0.4183), (-0.07661, 0.1029, -0.4183), (-0.05565, 0.1141, -0.4183), (-0.03291, 0.121, -0.4183), (-0.009256, 0.1234, -0.4183), (0.01439, 0.121, -0.4183), (0.03713, 0.1141, -0.4183), (0.05809, 0.1029, -0.4183), (0.07646, 0.08786, -0.4183), (0.09154, 0.06949, -0.4183), (0.1027, 0.04853, -0.4183), (0.1096, 0.02579, -0.4183), (0.112, 0.002137, -0.4183), (0.1096, -0.02151, -0.4183), (0.1027, -0.04425, -0.4183), (0.09154, -0.06521, -0.4183), (0.07646, -0.08358, -0.4183), (0.05809, -0.09866, -0.4183), (0.03713, -0.1099, -0.4183), (0.01439, -0.1168, -0.4183), (3.453e-07, 0.3117, 1.06), (-3.813e-07, 0.3117, -1.17), (-0.06081, 0.3057, 1.06), (-0.06081, 0.3057, -1.17), (-0.1193, 0.288, 1.06), (-0.1193, 0.288, -1.17), (-0.1732, 0.2592, 1.06), (-0.1732, 0.2592, -1.17), (-0.2204, 0.2204, 1.06), (-0.2204, 0.2204, -1.17), (-0.2592, 0.1732, 1.06), (-0.2592, 0.1732, -1.17), (-0.288, 0.1193, 1.06), (-0.288, 0.1193, -1.17), (-0.3057, 0.06081, 1.06), (-0.3057, 0.06081, -1.17), (-0.3117, 1.162e-07, 1.06), (-0.3117, -7.395e-08, -1.17), (-0.3057, -0.06081, 1.06), (-0.3057, -0.06081, -1.17), (-0.288, -0.1193, 1.06), (-0.288, -0.1193, -1.17), (-0.2592, -0.1732, 1.06), (-0.2592, -0.1732, -1.17), (-0.2204, -0.2204, 1.06), (-0.2204, -0.2204, -1.17), (-0.1732, -0.2592, 1.06), (-0.1732, -0.2592, -1.17), (-0.1193, -0.288, 1.06), (-0.1193, -0.288, -1.17), (-0.06081, -0.3057, 1.06), (-0.06081, -0.3057, -1.17), (4.469e-07, -0.3117, 1.06), (-2.798e-07, -0.3117, -1.17), (0.06081, -0.3057, 1.06), (0.06081, -0.3057, -1.17), (0.1193, -0.288, 1.06), (0.1193, -0.288, -1.17), (0.1732, -0.2592, 1.06), (0.1732, -0.2592, -1.17), (0.2204, -0.2204, 1.06), (0.2204, -0.2204, -1.17), (0.2592, -0.1732, 1.06), (0.2592, -0.1732, -1.17), (0.288, -0.1193, 1.06), (0.288, -0.1193, -1.17), (0.3057, -0.06081, 1.06), (0.3057, -0.06081, -1.17), (0.3117, 3.936e-07, 1.06), (0.3117, 2.035e-07, -1.17), (0.3057, 0.06081, 1.06), (0.3057, 0.06081, -1.17), (0.288, 0.1193, 1.06), (0.288, 0.1193, -1.17), (0.2592, 0.1732, 1.06), (0.2592, 0.1732, -1.17), (0.2204, 0.2204, 1.06), (0.2204, 0.2204, -1.17), (0.1732, 0.2592, 1.06), (0.1732, 0.2592, -1.17), (0.1193, 0.288, 1.06), (0.1193, 0.288, -1.17), (0.06081, 0.3057, 1.06), (0.06081, 0.3057, -1.17), (-3.672e-07, 0.431, -1.17), (-0.08408, 0.4227, -1.17), (-0.1649, 0.3982, -1.17), (-0.2394, 0.3583, -1.17), (-0.3047, 0.3047, -1.17), (-0.3583, 0.2394, -1.17), (-0.3982, 0.1649, -1.17), (-0.4227, 0.08408, -1.17), (-0.431, -9.709e-08, -1.17), (-0.4227, -0.08408, -1.17), (-0.3982, -0.1649, -1.17), (-0.3583, -0.2394, -1.17), (-0.3047, -0.3047, -1.17), (-0.2394, -0.3583, -1.17), (-0.1649, -0.3982, -1.17), (-0.08408, -0.4227, -1.17), (-2.267e-07, -0.431, -1.17), (0.08408, -0.4227, -1.17), (0.1649, -0.3982, -1.17), (0.2394, -0.3583, -1.17), (0.3047, -0.3047, -1.17), (0.3583, -0.2394, -1.17), (0.3982, -0.1649, -1.17), (0.4227, -0.08408, -1.17), (0.431, 2.865e-07, -1.17), (0.4227, 0.08408, -1.17), (0.3982, 0.1649, -1.17), (0.3583, 0.2394, -1.17), (0.3047, 0.3047, -1.17), (0.2394, 0.3583, -1.17), (0.1649, 0.3982, -1.17), (0.08408, 0.4227, -1.17), (-2.51e-06, 0.431, -4.088), (-0.08408, 0.4227, -4.088), (-0.1649, 0.3982, -4.088), (-0.2394, 0.3583, -4.088), (-0.3048, 0.3047, -4.088), (-0.3583, 0.2394, -4.088), (-0.3982, 0.1649, -4.088), (-0.4227, 0.08408, -4.088), (-0.431, -4.034e-07, -4.088), (-0.4227, -0.08408, -4.088), (-0.3982, -0.1649, -4.088), (-0.3583, -0.2394, -4.088), (-0.3048, -0.3047, -4.088), (-0.2394, -0.3583, -4.088), (-0.1649, -0.3982, -4.088), (-0.08408, -0.4227, -4.088), (-2.37e-06, -0.431, -4.088), (0.08408, -0.4227, -4.088), (0.1649, -0.3982, -4.088), (0.2394, -0.3583, -4.088), (0.3047, -0.3047, -4.088), (0.3583, -0.2394, -4.088), (0.3982, -0.1649, -4.088), (0.4227, -0.08408, -4.088), (0.431, -1.983e-08, -4.088), (0.4227, 0.08408, -4.088), (0.3982, 0.1649, -4.088), (0.3583, 0.2394, -4.088), (0.3047, 0.3047, -4.088), (0.2394, 0.3583, -4.088), (0.1649, 0.3982, -4.088), (0.08408, 0.4227, -4.088), (0.2845, -0.09036, -6.894), (0.2845, 0.5333, -6.755), (0.2845, -0.09036, -1.225), (0.2845, 0.5333, -1.225), (-0.2845, -0.09036, -6.894), (-0.2845, 0.5333, -6.755), (-0.2845, -0.09036, -1.225), (-0.2845, 0.5333, -1.225), (0.2845, -0.09036, -4.175), (0.2845, 0.5333, -4.175), (-0.2845, -0.09036, -4.175), (-0.2845, 0.5333, -4.175), (0.2845, -0.5182, -6.914), (-0.2845, -0.5182, -6.914), (0.1782, -0.5182, -4.195), (-0.1782, -0.5182, -4.195), (-0.2845, -0.4098, -6.894), (-0.2845, -0.4098, -4.209), (0.2845, -0.4098, -6.894), (0.2845, -0.4098, -4.209), (0.2845, -0.09036, -5.082), (0.2845, -0.09036, -5.988), (-0.2845, 0.5333, -5.035), (-0.2845, 0.5333, -5.895), (0.2845, 0.5333, -5.895), (0.2845, 0.5333, -5.035), (-0.2845, -0.09036, -5.988), (-0.2845, -0.09036, -5.082), (0.2845, -0.5182, -5.102), (0.2845, -0.5182, -6.008), (-0.2845, -0.5182, -6.008), (-0.2845, -0.5182, -5.102), (0.2845, -0.4098, -5.104), (0.2845, -0.4098, -5.999), (-0.2845, -0.4098, -5.999), (-0.2845, -0.4098, -5.104), (0.2845, 0.5333, -4.747), (-0.2845, -0.09036, -4.778), (-0.2845, -0.4098, -4.804), (0.2845, -0.09036, -4.778), (-0.2845, 0.5333, -4.747), (0.1782, -0.5182, -4.798), (0.2845, -0.4098, -4.804), (0.2845, -0.6414, -6.008), (0.2845, -0.6414, -6.812), (-0.2845, -0.6414, -6.812), (0.2845, -0.6414, -5.102), (-0.2845, -0.6414, -6.008), (-0.2845, -0.6414, -5.102), (0.2845, -0.7736, -6.008), (0.2845, -0.7736, -6.74), (-0.2845, -0.7736, -6.74), (0.2845, -0.7736, -5.102), (-0.2845, -0.7736, -6.008), (-0.2845, -0.7736, -5.102), (0.2845, -0.864, -6.008), (0.2845, -0.864, -6.74), (-0.2845, -0.864, -6.74), (0.2845, -0.864, -5.102), (-0.2845, -0.864, -6.008), (-0.2845, -0.864, -5.102), (0.2845, -0.966, -6.008), (0.2845, -0.966, -6.74), (-0.2845, -0.966, -6.74), (-0.2845, -0.966, -6.008), (0.2845, -1.121, -6.057), (0.2845, -1.121, -6.838), (-0.2845, -1.121, -6.838), (-0.2845, -1.121, -6.057), (0.2845, -1.358, -6.272), (0.2845, -1.358, -7.053), (-0.2845, -1.358, -7.053), (-0.2845, -1.358, -6.272), (0.2845, -1.569, -6.391), (0.2845, -1.569, -7.172), (-0.2845, -1.569, -7.172), (-0.2845, -1.569, -6.391), (0.2845, -1.756, -6.409), (0.2845, -1.756, -7.248), (-0.2845, -1.756, -7.248), (-0.2845, -1.756, -6.409), (0.2845, -1.833, -6.437), (0.2845, -1.833, -7.276), (-0.2845, -1.833, -7.276), (-0.2845, -1.833, -6.437), (0.2845, -1.972, -6.537), (0.2845, -1.972, -7.123), (-0.2845, -1.972, -7.123), (-0.2845, -1.972, -6.537), (0.2845, -2.023, -6.553), (0.2845, -2.023, -7.056), (-0.2845, -2.023, -7.056), (-0.2845, -2.023, -6.553), (0.2845, -2.183, -6.553), (0.2845, -2.183, -6.791), (-0.2845, -2.183, -6.791), (-0.2845, -2.183, -6.553), (0.2845, -2.232, -6.578), (0.2845, -2.232, -6.711), (-0.2845, -2.232, -6.711), (-0.2845, -2.232, -6.578), (-0.1782, -1.349, -4.665), (-0.1782, -1.349, -4.062), (0.1782, -1.349, -4.062), (0.1782, -1.349, -4.665), (-0.1782, -2.611, -4.108), (-0.1782, -2.611, -3.506), (0.1782, -2.611, -3.506), (0.1782, -2.611, -4.108), (-0.1782, -2.969, -3.942), (-0.1782, -2.969, -3.34), (0.1782, -2.969, -3.34), (0.1782, -2.969, -3.942), (-0.162, -0.5182, -4.804), (-0.162, -0.6414, -4.804), (0.162, -0.6414, -4.804), (-0.162, -0.7736, -4.804), (0.162, -0.7736, -4.804), (-0.162, -0.864, -4.804), (0.162, -0.864, -4.804), (-0.2028, -0.7736, -4.903), (-0.2436, -0.7736, -5.002), (-0.2436, -0.864, -5.002), (-0.2028, -0.864, -4.903), (-0.2028, -0.6414, -4.903), (-0.2436, -0.6414, -5.002), (0.2436, -0.864, -5.002), (0.2028, -0.864, -4.903), (0.2028, -0.6414, -4.903), (0.2436, -0.6414, -5.002), (0.2436, -0.7736, -5.002), (0.2028, -0.7736, -4.903), (-0.09483, -0.09036, -1.225), (0.09483, -0.09036, -1.225), (0.09483, 0.5333, -1.225), (-0.09483, 0.5333, -1.225), (-0.09483, 0.5333, -6.755), (0.09483, 0.5333, -6.755), (0.09483, 0.5333, -4.175), (-0.09483, 0.5333, -4.175), (-0.09483, -0.09036, -4.175), (0.09483, -0.09036, -4.175), (0.09483, -0.5182, -6.914), (-0.09483, -0.5182, -6.914), (-0.0594, -0.5182, -4.195), (0.0594, -0.5182, -4.195), (-0.09483, -0.4098, -4.209), (0.09483, -0.4098, -4.209), (0.09483, 0.5333, -5.035), (-0.09483, 0.5333, -5.035), (0.09483, 0.5333, -5.895), (-0.09483, 0.5333, -5.895), (0.09483, 0.5333, -4.747), (-0.09483, 0.5333, -4.747), (0.09483, -0.6414, -6.812), (-0.09483, -0.6414, -6.812), (0.09483, -0.7736, -6.74), (-0.09483, -0.7736, -6.74), (0.09483, -0.864, -6.74), (-0.09483, -0.864, -6.74), (-0.09483, -0.864, -5.102), (0.09483, -0.864, -5.102), (-0.09483, -0.864, -6.008), (0.09483, -0.864, -6.008), (0.09483, -0.966, -6.74), (-0.09483, -0.966, -6.74), (-0.09483, -0.966, -6.008), (0.09483, -0.966, -6.008), (0.09483, -1.121, -6.838), (-0.09483, -1.121, -6.838), (-0.09483, -1.121, -6.057), (0.09483, -1.121, -6.057), (0.09483, -1.358, -7.053), (-0.09483, -1.358, -7.053), (-0.09483, -1.358, -6.272), (0.09483, -1.358, -6.272), (0.09483, -1.569, -7.172), (-0.09483, -1.569, -7.172), (-0.09483, -1.569, -6.391), (0.09483, -1.569, -6.391), (0.09483, -1.756, -7.248), (-0.09483, -1.756, -7.248), (-0.09483, -1.756, -6.409), (0.09483, -1.756, -6.409), (0.09483, -1.833, -7.276), (-0.09483, -1.833, -7.276), (-0.09483, -1.833, -6.437), (0.09483, -1.833, -6.437), (0.09483, -1.972, -7.123), (-0.09483, -1.972, -7.123), (-0.09483, -1.972, -6.537), (0.09483, -1.972, -6.537), (0.09483, -2.023, -7.056), (-0.09483, -2.023, -7.056), (-0.09483, -2.023, -6.553), (0.09483, -2.023, -6.553), (0.09483, -2.183, -6.791), (-0.09483, -2.183, -6.791), (-0.09483, -2.183, -6.553), (0.09483, -2.183, -6.553), (0.09483, -2.232, -6.711), (-0.09483, -2.232, -6.711), (-0.09483, -2.232, -6.578), (0.09483, -2.232, -6.578), (-0.0594, -1.349, -4.062), (0.0594, -1.349, -4.062), (-0.0594, -1.349, -4.665), (0.0594, -1.349, -4.665), (-0.0594, -2.611, -3.506), (0.0594, -2.611, -3.506), (-0.0594, -2.611, -4.108), (0.0594, -2.611, -4.108), (-0.0594, -2.969, -3.34), (0.0594, -2.969, -3.34), (-0.0594, -2.969, -3.942), (0.0594, -2.969, -3.942), (-0.05399, -0.6414, -4.804), (0.05398, -0.6414, -4.804), (-0.05399, -0.7736, -4.804), (0.05398, -0.7736, -4.804), (-0.05399, -0.864, -4.804), (0.05398, -0.864, -4.804), (0.08121, -0.864, -5.002), (-0.08122, -0.864, -5.002), (0.0676, -0.864, -4.903), (-0.0676, -0.864, -4.903), (0.1945, -0.9867, -5.052), (-0.1946, -0.9867, -5.052), (0.1619, -0.9867, -4.953), (-0.1619, -0.9867, -4.953), (-0.03484, 0.909, -1.314), (0.0001694, 0.9125, -1.314), (0.0001694, 0.9416, -1.314), (0.0001693, 0.9416, -1.503), (-0.04051, 0.9376, -1.314), (-0.04051, 0.9376, -1.503), (-0.07963, 0.9257, -1.314), (-0.07963, 0.9257, -1.503), (-0.1157, 0.9064, -1.314), (-0.1157, 0.9064, -1.503), (-0.1473, 0.8805, -1.314), (-0.1473, 0.8805, -1.503), (-0.1732, 0.8489, -1.314), (-0.1732, 0.8489, -1.503), (-0.1925, 0.8129, -1.314), (-0.1925, 0.8129, -1.503), (-0.2043, 0.7737, -1.314), (-0.2043, 0.7737, -1.503), (-0.2084, 0.7331, -1.314), (-0.2084, 0.7331, -1.503), (-0.2043, 0.6924, -1.314), (-0.2043, 0.6924, -1.503), (-0.1925, 0.6533, -1.314), (-0.1925, 0.6533, -1.503), (-0.1732, 0.6172, -1.314), (-0.1732, 0.6172, -1.503), (-0.1473, 0.5856, -1.314), (-0.1473, 0.5856, -1.503), (-0.1157, 0.5597, -1.314), (-0.1157, 0.5597, -1.503), (-0.07963, 0.5404, -1.314), (-0.07963, 0.5404, -1.503), (-0.04051, 0.5285, -1.314), (-0.04051, 0.5285, -1.503), (0.0001695, 0.5245, -1.314), (0.0001694, 0.5245, -1.503), (0.04085, 0.5285, -1.314), (0.04085, 0.5285, -1.503), (0.07997, 0.5404, -1.314), (0.07997, 0.5404, -1.503), (0.116, 0.5597, -1.314), (0.116, 0.5597, -1.503), (0.1476, 0.5856, -1.314), (0.1476, 0.5856, -1.503), (0.1735, 0.6172, -1.314), (0.1735, 0.6172, -1.503), (0.1928, 0.6533, -1.314), (0.1928, 0.6533, -1.503), (0.2047, 0.6924, -1.314), (0.2047, 0.6924, -1.503), (0.2087, 0.7331, -1.314), (0.2087, 0.7331, -1.503), (0.2047, 0.7737, -1.314), (0.2047, 0.7737, -1.503), (0.1928, 0.8129, -1.314), (0.1928, 0.8129, -1.503), (0.1735, 0.8489, -1.314), (0.1735, 0.8489, -1.503), (0.1476, 0.8805, -1.314), (0.1476, 0.8805, -1.503), (0.116, 0.9064, -1.314), (0.116, 0.9064, -1.503), (0.07997, 0.9257, -1.314), (0.07997, 0.9257, -1.503), (0.04085, 0.9376, -1.314), (0.04085, 0.9376, -1.503), (-0.03484, 0.909, -1.503), (0.0001693, 0.9125, -1.503), (-0.0685, 0.8988, -1.314), (-0.0685, 0.8988, -1.503), (-0.09952, 0.8823, -1.314), (-0.09952, 0.8823, -1.503), (-0.1267, 0.8599, -1.314), (-0.1267, 0.8599, -1.503), (-0.149, 0.8327, -1.314), (-0.149, 0.8327, -1.503), (-0.1656, 0.8017, -1.314), (-0.1656, 0.8017, -1.503), (-0.1758, 0.7681, -1.314), (-0.1758, 0.7681, -1.503), (-0.1793, 0.7331, -1.314), (-0.1793, 0.7331, -1.503), (-0.1758, 0.6981, -1.314), (-0.1758, 0.6981, -1.503), (-0.1656, 0.6644, -1.314), (-0.1656, 0.6644, -1.503), (-0.149, 0.6334, -1.314), (-0.149, 0.6334, -1.503), (-0.1267, 0.6062, -1.314), (-0.1267, 0.6062, -1.503), (-0.09952, 0.5839, -1.314), (-0.09952, 0.5839, -1.503), (-0.0685, 0.5673, -1.314), (-0.0685, 0.5673, -1.503), (-0.03484, 0.5571, -1.314), (-0.03484, 0.5571, -1.503), (0.0001695, 0.5536, -1.314), (0.0001694, 0.5536, -1.503), (0.03518, 0.5571, -1.314), (0.03518, 0.5571, -1.503), (0.06884, 0.5673, -1.314), (0.06884, 0.5673, -1.503), (0.09986, 0.5839, -1.314), (0.09986, 0.5839, -1.503), (0.1271, 0.6062, -1.314), (0.1271, 0.6062, -1.503), (0.1494, 0.6334, -1.314), (0.1494, 0.6334, -1.503), (0.166, 0.6644, -1.314), (0.166, 0.6644, -1.503), (0.1762, 0.6981, -1.314), (0.1762, 0.6981, -1.503), (0.1796, 0.7331, -1.314), (0.1796, 0.7331, -1.503), (0.1762, 0.7681, -1.314), (0.1762, 0.7681, -1.503), (0.166, 0.8017, -1.314), (0.166, 0.8017, -1.503), (0.1494, 0.8327, -1.314), (0.1494, 0.8327, -1.503), (0.1271, 0.8599, -1.314), (0.1271, 0.8599, -1.503), (0.09986, 0.8823, -1.314), (0.09986, 0.8823, -1.503), (0.06884, 0.8988, -1.314), (0.06884, 0.8988, -1.503), (0.03518, 0.9091, -1.314), (0.03518, 0.9091, -1.503), (0.1325, 0.4457, -1.552), (0.1325, 0.6108, -1.552), (0.1325, 0.4457, -1.29), (0.1325, 0.6108, -1.29), (-0.1294, 0.4457, -1.552), (-0.1294, 0.6108, -1.552), (-0.1294, 0.4457, -1.29), (-0.1294, 0.6108, -1.29), (0.01525, 0.5664, -1.449), (0.01525, 0.7553, -1.449), (0.01525, 0.5664, -1.419), (0.01525, 0.7553, -1.419), (-0.01521, 0.5664, -1.449), (-0.01521, 0.7553, -1.449), (-0.01521, 0.5664, -1.419), (-0.01521, 0.7553, -1.419), (0.0007129, 0.2751, -6.357), (0.000713, 0.6749, -6.136), (-0.03201, 0.2766, -6.36), (-0.03201, 0.6764, -6.139), (-0.06347, 0.2813, -6.368), (-0.06347, 0.6811, -6.147), (-0.09246, 0.2889, -6.381), (-0.09246, 0.6887, -6.161), (-0.1179, 0.2991, -6.4), (-0.1179, 0.6989, -6.179), (-0.1387, 0.3115, -6.422), (-0.1387, 0.7113, -6.201), (-0.1542, 0.3257, -6.447), (-0.1542, 0.7255, -6.227), (-0.1638, 0.3411, -6.475), (-0.1638, 0.7409, -6.254), (-0.167, 0.3571, -6.503), (-0.167, 0.7569, -6.283), (-0.1638, 0.3731, -6.532), (-0.1638, 0.7729, -6.311), (-0.1542, 0.3885, -6.559), (-0.1542, 0.7883, -6.339), (-0.1387, 0.4027, -6.584), (-0.1387, 0.8025, -6.364), (-0.1179, 0.4151, -6.607), (-0.1179, 0.8149, -6.386), (-0.09246, 0.4253, -6.625), (-0.09246, 0.8251, -6.404), (-0.06347, 0.4329, -6.638), (-0.06347, 0.8327, -6.418), (-0.03201, 0.4376, -6.647), (-0.03201, 0.7592, -6.426), (0.0007129, 0.4391, -6.649), (0.000713, 0.7066, -6.368), (0.03343, 0.4376, -6.647), (0.03343, 0.7592, -6.426), (0.06489, 0.4329, -6.638), (0.06489, 0.8327, -6.418), (0.09389, 0.4253, -6.625), (0.09389, 0.8251, -6.404), (0.1193, 0.4151, -6.607), (0.1193, 0.8149, -6.386), (0.1402, 0.4027, -6.584), (0.1402, 0.8025, -6.364), (0.1557, 0.3885, -6.559), (0.1557, 0.7883, -6.339), (0.1652, 0.3731, -6.532), (0.1652, 0.7729, -6.311), (0.1684, 0.3571, -6.503), (0.1684, 0.7569, -6.283), (0.1652, 0.3411, -6.475), (0.1652, 0.7409, -6.254), (0.1557, 0.3257, -6.447), (0.1557, 0.7255, -6.227), (0.1402, 0.3115, -6.422), (0.1402, 0.7113, -6.201), (0.1193, 0.2991, -6.4), (0.1193, 0.6989, -6.179), (0.09389, 0.2889, -6.381), (0.09389, 0.6887, -6.161), (0.06489, 0.2813, -6.368), (0.06489, 0.6811, -6.147), (0.03343, 0.2766, -6.36), (0.03343, 0.6764, -6.139), (0.000713, 0.4087, -6.282), (0.000713, 0.5203, -6.219), (0.000713, 0.6319, -6.157), (-0.03201, 0.6335, -6.159), (-0.03201, 0.5218, -6.222), (-0.03201, 0.4102, -6.285), (-0.06347, 0.6381, -6.168), (-0.06347, 0.5265, -6.23), (-0.06347, 0.4149, -6.293), (-0.09246, 0.6457, -6.181), (-0.09246, 0.5341, -6.244), (-0.09246, 0.4225, -6.307), (-0.1179, 0.6559, -6.2), (-0.1179, 0.5443, -6.262), (-0.1179, 0.4327, -6.325), (-0.1387, 0.6683, -6.222), (-0.1387, 0.5567, -6.284), (-0.1387, 0.4451, -6.347), (-0.1542, 0.6825, -6.247), (-0.1542, 0.5709, -6.31), (-0.1542, 0.4593, -6.372), (-0.1638, 0.6979, -6.274), (-0.1638, 0.5863, -6.337), (-0.1638, 0.4747, -6.4), (-0.167, 0.7139, -6.303), (-0.167, 0.6023, -6.366), (-0.167, 0.4907, -6.428), (-0.1638, 0.7299, -6.331), (-0.1638, 0.6183, -6.394), (-0.1638, 0.5067, -6.457), (-0.1542, 0.7453, -6.359), (-0.1542, 0.6337, -6.422), (-0.1542, 0.5221, -6.484), (-0.1387, 0.7595, -6.384), (-0.1387, 0.6479, -6.447), (-0.1387, 0.5363, -6.509), (-0.1179, 0.7719, -6.406), (-0.1179, 0.6603, -6.469), (-0.1179, 0.5487, -6.532), (-0.09246, 0.7821, -6.425), (-0.09246, 0.6705, -6.487), (-0.09246, 0.5589, -6.55), (-0.06347, 0.7897, -6.438), (-0.06347, 0.6781, -6.501), (-0.06347, 0.5665, -6.563), (-0.03201, 0.7021, -6.446), (-0.03201, 0.6828, -6.509), (-0.03201, 0.5712, -6.572), (0.0007129, 0.6902, -6.469), (0.0007129, 0.6547, -6.526), (0.0007129, 0.5727, -6.574), (0.03343, 0.7021, -6.446), (0.03343, 0.6828, -6.509), (0.03343, 0.5712, -6.572), (0.06489, 0.7897, -6.438), (0.06489, 0.6781, -6.501), (0.06489, 0.5665, -6.563), (0.09389, 0.7821, -6.425), (0.09389, 0.6705, -6.487), (0.09389, 0.5589, -6.55), (0.1193, 0.7719, -6.406), (0.1193, 0.6603, -6.469), (0.1193, 0.5487, -6.532), (0.1402, 0.7595, -6.384), (0.1402, 0.6479, -6.447), (0.1402, 0.5363, -6.509), (0.1557, 0.7453, -6.359), (0.1557, 0.6337, -6.422), (0.1557, 0.5221, -6.484), (0.1652, 0.7299, -6.331), (0.1652, 0.6183, -6.394), (0.1652, 0.5067, -6.457), (0.1684, 0.7139, -6.303), (0.1684, 0.6023, -6.366), (0.1684, 0.4907, -6.428), (0.1652, 0.6979, -6.274), (0.1652, 0.5863, -6.337), (0.1652, 0.4747, -6.4), (0.1557, 0.6825, -6.247), (0.1557, 0.5709, -6.31), (0.1557, 0.4593, -6.372), (0.1402, 0.6683, -6.222), (0.1402, 0.5567, -6.284), (0.1402, 0.4451, -6.347), (0.1193, 0.6559, -6.2), (0.1193, 0.5443, -6.262), (0.1193, 0.4327, -6.325), (0.09389, 0.6457, -6.181), (0.09389, 0.5341, -6.244), (0.09389, 0.4225, -6.307), (0.06489, 0.6381, -6.168), (0.06489, 0.5265, -6.23), (0.06489, 0.4149, -6.293), (0.03343, 0.6335, -6.159), (0.03343, 0.5218, -6.222), (0.03343, 0.4102, -6.285), (0.1651, 0.773, -6.311), (-0.1544, 0.7258, -6.227), (0.06377, 0.7886, -6.412), (-0.07247, 0.7756, -6.402), (0.0899, 0.1997, -7.737), (0.0899, 0.1997, -7.249), (0.1321, 0.1771, -7.737), (0.1321, 0.1771, -7.249), (0.169, 0.1468, -7.737), (0.169, 0.1468, -7.249), (0.1994, 0.1098, -7.737), (0.1994, 0.1098, -7.249), (0.2219, 0.06768, -7.737), (0.2219, 0.06768, -7.249), (0.2358, 0.02192, -7.737), (0.2358, 0.02192, -7.249), (0.2405, -0.02566, -7.737), (0.2405, -0.02566, -7.249), (0.2358, -0.07325, -7.737), (0.2358, -0.07325, -7.249), (0.2219, -0.119, -7.737), (0.2219, -0.119, -7.249), (0.1994, -0.1612, -7.737), (0.1994, -0.1612, -7.249), (0.169, -0.1981, -7.737), (0.169, -0.1981, -7.249), (0.1321, -0.2285, -7.737), (0.1321, -0.2285, -7.249), (0.0899, -0.251, -7.737), (0.0899, -0.251, -7.249), (0.04415, -0.2649, -7.737), (0.04415, -0.2649, -7.249), (-0.003438, -0.2696, -7.737), (-0.003438, -0.2696, -7.249), (-0.05102, -0.2649, -7.737), (-0.05102, -0.2649, -7.249), (-0.09678, -0.251, -7.737), (-0.09678, -0.251, -7.249), (-0.1389, -0.2285, -7.737), (-0.1389, -0.2285, -7.249), (-0.1759, -0.1981, -7.737), (-0.1759, -0.1981, -7.249), (-0.2062, -0.1612, -7.737), (-0.2062, -0.1612, -7.249), (-0.2288, -0.119, -7.737), (-0.2288, -0.119, -7.249), (-0.2427, -0.07325, -7.737), (-0.2427, -0.07325, -7.249), (-0.2474, -0.02566, -7.737), (-0.2474, -0.02566, -7.249), (-0.2427, 0.02192, -7.737), (-0.2427, 0.02192, -7.249), (-0.2288, 0.06768, -7.737), (-0.2288, 0.06768, -7.249), (-0.2062, 0.1098, -7.737), (-0.2062, 0.1098, -7.249), (-0.1759, 0.1468, -7.737), (-0.1759, 0.1468, -7.249), (-0.1389, 0.1771, -7.737), (-0.1389, 0.1771, -7.249), (-0.09678, 0.1997, -7.737), (-0.09678, 0.1997, -7.249), (-0.05102, 0.2136, -7.737), (-0.05102, 0.2136, -7.249), (-0.003438, 0.2183, -7.737), (-0.003438, 0.2183, -7.249), (0.04415, 0.2136, -7.249), (0.04415, 0.2136, -7.737), (0.01743, -1.257, -7.978), (0.01743, 0.2857, -7.504), (-0.01839, -1.257, -7.98), (-0.0442, 0.2865, -7.511), (-0.05282, -1.256, -7.987), (-0.1035, 0.2887, -7.532), (-0.08456, -1.255, -7.999), (-0.1581, 0.2923, -7.565), (-0.1124, -1.253, -8.014), (-0.206, 0.2971, -7.611), (-0.1352, -1.251, -8.033), (-0.2452, 0.303, -7.666), (-0.1522, -1.249, -8.054), (-0.2744, 0.3098, -7.73), (-0.1626, -1.247, -8.077), (-0.2924, 0.3171, -7.798), (-0.1661, -1.244, -8.102), (-0.2985, 0.3247, -7.869), (-0.2593, -1.173, -8.199), (-0.2593, -0.9297, -8.129), (-0.2593, -0.6863, -8.082), (-0.2593, -0.4429, -8.033), (-0.2985, -0.2311, -8.033), (-0.2985, 0.04681, -8.006), (-0.2127, -1.192, -8.021), (-0.2127, -0.9486, -7.951), (-0.2127, -0.7052, -7.904), (-0.2127, -0.4618, -7.855), (-0.2452, -0.2527, -7.726), (-0.2452, 0.02517, -7.696), (-0.1782, -1.197, -7.972), (-0.1782, -0.9538, -7.902), (-0.1782, -0.7104, -7.855), (-0.1782, -0.467, -7.806), (-0.206, -0.2586, -7.67), (-0.206, 0.01927, -7.641), (-0.1363, -1.201, -7.932), (-0.1363, -0.958, -7.862), (-0.1363, -0.7146, -7.816), (-0.1363, -0.4712, -7.767), (-0.1581, -0.2634, -7.625), (-0.1581, 0.01442, -7.595), (-0.08847, -1.205, -7.903), (-0.08847, -0.9612, -7.833), (-0.08847, -0.7178, -7.786), (-0.08847, -0.4744, -7.737), (-0.1035, -0.267, -7.591), (-0.1035, 0.01083, -7.561), (0.201, -1.244, -8.102), (0.3333, 0.3247, -7.869), (0.1975, -1.247, -8.077), (0.3273, 0.3171, -7.798), (0.187, -1.249, -8.054), (0.3093, 0.3098, -7.73), (0.1701, -1.251, -8.033), (0.2801, 0.303, -7.666), (0.1472, -1.253, -8.014), (0.2408, 0.2971, -7.611), (0.1194, -1.255, -7.999), (0.1929, 0.2923, -7.565), (0.08767, -1.256, -7.987), (0.1383, 0.2887, -7.532), (0.05324, -1.257, -7.98), (0.07906, 0.2865, -7.511), (-0.0442, 0.008609, -7.54), (-0.0442, -0.2693, -7.57), (-0.03656, -0.4763, -7.719), (-0.03656, -0.7197, -7.768), (-0.03656, -0.9631, -7.815), (-0.03656, -1.207, -7.885), (0.01743, -1.207, -7.878), (0.01743, -0.9638, -7.808), (0.01743, -0.7204, -7.762), (0.01743, -0.477, -7.713), (0.01743, -0.27, -7.563), (0.01743, 0.007861, -7.533), (-0.2924, 0.03921, -7.828), (-0.2924, -0.2387, -7.857), (-0.254, -0.4495, -7.97), (-0.254, -0.6929, -8.019), (-0.254, -0.9363, -8.066), (-0.254, -1.18, -8.136), (-0.2744, 0.0319, -7.759), (-0.2744, -0.246, -7.789), (-0.2382, -0.4559, -7.91), (-0.2382, -0.6993, -7.959), (-0.2382, -0.9427, -8.006), (-0.2382, -1.186, -8.076), (0.3333, 0.04681, -8.006), (0.3333, -0.2311, -8.033), (0.2941, -0.4429, -8.033), (0.2941, -0.6863, -8.082), (0.2941, -0.9297, -8.129), (0.2941, -1.173, -8.199), (0.3273, 0.03921, -7.828), (0.3273, -0.2387, -7.857), (0.2888, -0.4495, -7.97), (0.2888, -0.6929, -8.019), (0.2888, -0.9363, -8.066), (0.2888, -1.18, -8.136), (0.3093, 0.0319, -7.759), (0.3093, -0.246, -7.789), (0.2731, -0.4559, -7.91), (0.2731, -0.6993, -7.959), (0.2731, -0.9427, -8.006), (0.2731, -1.186, -8.076), (0.2801, 0.02517, -7.696), (0.2801, -0.2527, -7.726), (0.2475, -0.4618, -7.855), (0.2475, -0.7052, -7.904), (0.2475, -0.9486, -7.951), (0.2475, -1.192, -8.021), (0.2408, 0.01927, -7.641), (0.2408, -0.2586, -7.67), (0.2131, -0.467, -7.806), (0.2131, -0.7104, -7.855), (0.2131, -0.9538, -7.902), (0.2131, -1.197, -7.972), (0.1929, 0.01442, -7.595), (0.1929, -0.2634, -7.625), (0.1712, -0.4712, -7.767), (0.1712, -0.7146, -7.816), (0.1712, -0.958, -7.862), (0.1712, -1.201, -7.932), (0.1383, 0.01083, -7.561), (0.1383, -0.267, -7.591), (0.1233, -0.4744, -7.737), (0.1233, -0.7178, -7.786), (0.1233, -0.9612, -7.833), (0.1233, -1.205, -7.903), (0.07906, 0.008609, -7.54), (0.07906, -0.2693, -7.57), (0.07141, -0.4763, -7.719), (0.07141, -0.7197, -7.768), (0.07141, -0.9631, -7.815), (0.07141, -1.207, -7.885), (-0.2924, 0.1781, -7.813), (0.01743, 0.1468, -7.519), (-0.0442, 0.1475, -7.526), (-0.2985, 0.2147, -8.002), (-0.2452, 0.1641, -7.681), (-0.206, 0.1582, -7.626), (-0.1581, 0.1534, -7.58), (-0.1035, 0.1498, -7.546), (-0.2744, 0.1708, -7.744), (0.3333, 0.2147, -8.002), (0.3273, 0.1781, -7.813), (0.3093, 0.1708, -7.744), (0.2801, 0.1641, -7.681), (0.2408, 0.1582, -7.626), (0.1929, 0.1534, -7.58), (0.1383, 0.1498, -7.546), (0.07906, 0.1475, -7.526), (0.3146, -0.0894, -6.894), (0.3146, 0.5478, -6.755), (-0.3146, 0.5478, -6.755), (-0.3146, -0.0894, -6.894), (0.1049, 0.5478, -6.755), (0.1049, 0.5446, -7.268), (-0.1049, -0.5265, -6.914), (-0.3146, -0.5265, -6.914), (-0.3146, -0.4158, -6.894), (0.3146, -0.4158, -6.894), (0.3146, -0.5265, -6.914), (-0.1049, -0.5298, -7.293), (-0.1049, 0.5478, -6.755), (-0.1049, 0.5446, -7.268), (-0.3146, -0.5298, -7.293), (0.1049, -0.5265, -6.914), (-0.3146, -0.4191, -7.325), (0.1049, -0.5298, -7.293), (-0.3146, -0.09267, -7.325), (-0.3146, 0.5446, -7.268), (0.3146, -0.4191, -7.325), (0.3146, -0.5298, -7.293), (0.3146, 0.5446, -7.268), (0.3146, -0.09267, -7.325), (-0.3146, 0.273, -7.484), (-0.1049, -0.5646, -7.515), (-0.3146, -0.5646, -7.515), (0.1049, -0.5646, -7.515), (-0.3146, -0.4538, -7.549), (-0.3146, -0.1274, -7.576), (0.3146, -0.1274, -7.576), (0.3146, 0.273, -7.484), (-0.1049, 0.273, -7.484), (0.1049, 0.273, -7.484), (0.3146, -0.4538, -7.549), (0.3146, -0.5646, -7.515), (-0.1049, -0.1274, -7.576), (-0.1049, -0.4538, -7.549), (0.1049, -0.1274, -7.576), (0.1049, -0.4538, -7.549), (0.01743, -1.244, -8.078), (0.01743, 0.3247, -7.846), (0.01743, -1.173, -8.175), (0.01743, -0.9297, -8.105), (0.01743, -0.6863, -8.058), (0.01743, -0.4429, -8.009), (0.01743, -0.2311, -8.009), (0.01743, 0.04681, -7.982), (0.01743, 0.2147, -7.978), (0.2845, 0.4453, -6.775), (0.2845, 0.4453, -1.225), (-0.2845, 0.4453, -1.225), (-0.2845, 0.4453, -6.775), (-0.2845, 0.4453, -4.175), (0.2845, 0.4453, -4.175), (0.2845, 0.4453, -5.908), (0.2845, 0.4453, -5.042), (-0.2845, 0.4453, -5.042), (-0.2845, 0.4453, -5.908), (-0.2845, 0.4453, -4.751), (0.2845, 0.4453, -4.751), (0.09483, 0.4453, -1.225), (-0.09483, 0.4453, -1.225), (0.3146, 0.4579, -6.775), (-0.3146, 0.4579, -6.775), (0.3146, 0.4546, -7.276), (-0.3146, 0.4546, -7.276), (0.3146, 0.2164, -7.497), (-0.3146, 0.2164, -7.497), (-0.1049, 0.2164, -7.497), (0.1049, 0.2164, -7.497), (0.2845, 0.1774, -1.225), (-0.2845, 0.1774, -1.225), (-0.2845, 0.1774, -6.834), (-0.2845, 0.1774, -4.175), (0.2845, 0.1774, -4.175), (0.2845, 0.1774, -5.948), (0.2845, 0.1774, -5.062), (-0.2845, 0.1774, -5.062), (-0.2845, 0.1774, -5.948), (-0.2845, 0.1774, -4.765), (0.2845, 0.1774, -4.765), (0.09483, 0.1774, -1.225), (-0.09483, 0.1774, -1.225), (-0.3146, 0.1842, -6.834), (-0.3146, 0.181, -7.3), (-0.3146, 0.0445, -7.536), (-0.1049, 0.0445, -7.536), (0.1049, 0.0445, -7.536), (0.2845, 0.1774, -6.834), (0.3146, 0.1842, -6.834), (0.3146, 0.181, -7.3), (0.3146, 0.0445, -7.536), (0.2845, 0.5333, -4.536), (-0.2845, -0.09036, -4.555), (-0.2845, -0.4098, -4.584), (0.2845, -0.09036, -4.555), (-0.2845, 0.5333, -4.536), (0.1782, -0.5182, -4.575), (0.2845, -0.4098, -4.584), (-0.1782, -1.349, -4.442), (0.1782, -1.349, -4.442), (-0.1782, -2.611, -3.886), (0.1782, -2.611, -3.886), (-0.1782, -2.969, -3.719), (0.1782, -2.969, -3.719), (-0.168, -0.5182, -4.579), (0.0594, -2.969, -3.719), (-0.0594, -2.969, -3.719), (-0.09483, 0.5333, -4.536), (0.09483, 0.5333, -4.536), (-0.2845, 0.4453, -4.538), (0.2845, 0.4453, -4.538), (0.2845, 0.1774, -4.547), (-0.2845, 0.1774, -4.547), (-0.1622, 0.4453, -4.538), (-0.1622, 0.4453, -4.751), (-0.1622, 0.4453, -5.042), (-0.1622, 0.1774, -5.062), (-0.1622, 0.1774, -4.765), (-0.1622, 0.1774, -4.547), (0.03714, -0.1099, 1.06), (-0.009256, -0.1191, 1.06), (0.01439, -0.1168, 1.06), (0.09154, 0.06949, 1.06), (0.07646, 0.08786, 1.06), (0.1027, 0.04853, 1.06), (0.05809, 0.1029, 1.06), (-0.009256, 0.1234, 1.06), (-0.03291, 0.121, 1.06), (0.01439, 0.121, 1.06), (-0.1282, -0.02151, 1.06), (-0.09498, -0.08358, 1.06), (-0.07661, -0.09866, 1.06), (-0.05565, 0.1141, 1.06), (-0.1213, -0.04425, 1.06), (0.09154, -0.06521, 1.06), (0.07646, -0.08358, 1.06), (-0.03291, -0.1168, 1.06), (0.1027, -0.04425, 1.06), (-0.1213, 0.04853, 1.06), (-0.1282, 0.02579, 1.06), (-0.1101, 0.06949, 1.06), (-0.1305, 0.002137, 1.06), (0.1096, 0.02579, 1.06), (0.05809, -0.09866, 1.06), (0.03714, 0.1141, 1.06), (0.112, 0.002137, 1.06), (-0.1101, -0.06521, 1.06), (-0.09498, 0.08786, 1.06), (-0.07661, 0.1029, 1.06), (0.1096, -0.02151, 1.06), (-0.05565, -0.1099, 1.06)], [], [(0, 1, 1053, 1037), (1, 2, 1067, 1053), (2, 3, 1048, 1067), (3, 4, 1047, 1048), (4, 5, 1063, 1047), (5, 6, 1050, 1063), (6, 7, 1046, 1050), (7, 8, 1058, 1046), (8, 9, 1056, 1058), (9, 10, 1055, 1056), (10, 11, 1057, 1055), (11, 12, 1064, 1057), (12, 13, 1065, 1064), (13, 14, 1049, 1065), (14, 15, 1044, 1049), (15, 16, 1043, 1044), (16, 17, 1045, 1043), (17, 18, 1061, 1045), (18, 19, 1042, 1061), (19, 20, 1040, 1042), (20, 21, 1039, 1040), (21, 22, 1041, 1039), (22, 23, 1059, 1041), (23, 24, 1062, 1059), (24, 25, 1066, 1062), (25, 26, 1054, 1066), (26, 27, 1051, 1054), (27, 28, 1052, 1051), (28, 29, 1060, 1052), (29, 30, 1036, 1060), (30, 31, 1038, 1036), (31, 0, 1037, 1038), (0, 31, 30, 29, 28, 27, 26, 25, 24, 23, 22, 21, 20, 19, 18, 17, 16, 15, 14, 13, 12, 11, 10, 9, 8, 7, 6, 5, 4, 3, 2, 1), (32, 33, 35, 34), (34, 35, 37, 36), (36, 37, 39, 38), (38, 39, 41, 40), (40, 41, 43, 42), (42, 43, 45, 44), (44, 45, 47, 46), (46, 47, 49, 48), (48, 49, 51, 50), (50, 51, 53, 52), (52, 53, 55, 54), (54, 55, 57, 56), (56, 57, 59, 58), (58, 59, 61, 60), (60, 61, 63, 62), (62, 63, 65, 64), (64, 65, 67, 66), (66, 67, 69, 68), (68, 69, 71, 70), (70, 71, 73, 72), (72, 73, 75, 74), (74, 75, 77, 76), (76, 77, 79, 78), (78, 79, 81, 80), (80, 81, 83, 82), (82, 83, 85, 84), (84, 85, 87, 86), (86, 87, 89, 88), (88, 89, 91, 90), (90, 91, 93, 92), (37, 35, 97, 98), (92, 93, 95, 94), (94, 95, 33, 32), (32, 34, 36, 38, 40, 42, 44, 46, 48, 1058, 1056, 1055, 1057, 1064, 1065, 1049, 1044, 1043, 1045, 1061, 1042, 1040, 1039, 1041, 1059, 1062, 80, 82, 84, 86, 88, 90, 92, 94), (113, 112, 144, 145), (55, 53, 106, 107), (73, 71, 115, 116), (91, 89, 124, 125), (47, 45, 102, 103), (65, 63, 111, 112), (83, 81, 120, 121), (39, 37, 98, 99), (57, 55, 107, 108), (75, 73, 116, 117), (93, 91, 125, 126), (49, 47, 103, 104), (67, 65, 112, 113), (85, 83, 121, 122), (41, 39, 99, 100), (59, 57, 108, 109), (77, 75, 117, 118), (95, 93, 126, 127), (51, 49, 104, 105), (69, 67, 113, 114), (87, 85, 122, 123), (43, 41, 100, 101), (61, 59, 109, 110), (79, 77, 118, 119), (35, 33, 96, 97), (33, 95, 127, 96), (53, 51, 105, 106), (71, 69, 114, 115), (89, 87, 123, 124), (45, 43, 101, 102), (63, 61, 110, 111), (81, 79, 119, 120), (129, 128, 159, 158, 157, 156, 155, 154, 153, 152, 151, 150, 149, 148, 147, 146, 145, 144, 143, 142, 141, 140, 139, 138, 137, 136, 135, 134, 133, 132, 131, 130), (100, 99, 131, 132), (127, 126, 158, 159), (114, 113, 145, 146), (101, 100, 132, 133), (96, 127, 159, 128), (115, 114, 146, 147), (102, 101, 133, 134), (116, 115, 147, 148), (103, 102, 134, 135), (117, 116, 148, 149), (104, 103, 135, 136), (118, 117, 149, 150), (105, 104, 136, 137), (119, 118, 150, 151), (106, 105, 137, 138), (120, 119, 151, 152), (107, 106, 138, 139), (121, 120, 152, 153), (108, 107, 139, 140), (122, 121, 153, 154), (109, 108, 140, 141), (123, 122, 154, 155), (110, 109, 141, 142), (97, 96, 128, 129), (124, 123, 155, 156), (111, 110, 142, 143), (98, 97, 129, 130), (125, 124, 156, 157), (112, 111, 143, 144), (99, 98, 130, 131), (126, 125, 157, 158), (969, 169, 163, 965), (977, 295, 167, 966), (973, 183, 165, 967), (194, 176, 173, 190), (310, 184, 161, 297), (294, 163, 169, 298), (292, 166, 170, 300), (966, 167, 171, 968), (1027, 1008, 169, 969), (191, 190, 207, 208), (306, 177, 175, 304), (1014, 179, 174, 1013), (1011, 168, 179, 1014), (300, 170, 177, 306), (186, 164, 176, 194), (197, 187, 195, 198), (187, 186, 194, 195), (160, 181, 193, 178), (181, 180, 192, 193), (178, 193, 189, 172), (193, 192, 188, 189), (201, 273, 191, 188), (384, 287, 279, 381), (964, 161, 184, 970), (970, 184, 185, 971), (312, 196, 185, 308), (308, 185, 184, 310), (198, 195, 191, 273), (195, 194, 190, 191), (974, 200, 182, 972), (972, 182, 183, 973), (1026, 1012, 200, 974), (1010, 198, 273, 1021), (1025, 1008, 196, 312), (304, 175, 262, 364), (1009, 197, 198, 1010), (180, 199, 202, 192), (192, 202, 201, 188), (971, 185, 196, 975), (284, 280, 276, 274), (204, 203, 209, 210), (189, 188, 206, 203), (302, 172, 204, 314), (190, 173, 205, 207), (172, 189, 203, 204), (209, 212, 218, 215), (214, 213, 219, 220), (207, 205, 211, 213), (314, 204, 210, 316), (208, 207, 213, 214), (203, 206, 212, 209), (219, 217, 223, 224), (320, 220, 219, 322), (210, 209, 215, 216), (280, 283, 278, 276), (213, 211, 217, 219), (316, 210, 216, 318), (224, 223, 227, 228), (318, 216, 222, 324), (322, 219, 224, 326), (216, 215, 221, 222), (226, 225, 229, 230), (222, 221, 225, 226), (326, 224, 228, 330), (324, 222, 226, 328), (334, 232, 236, 338), (330, 228, 232, 334), (328, 226, 230, 332), (228, 227, 231, 232), (236, 235, 239, 240), (332, 230, 234, 336), (232, 231, 235, 236), (230, 229, 233, 234), (342, 240, 244, 346), (234, 233, 237, 238), (338, 236, 240, 342), (336, 234, 238, 340), (344, 242, 246, 348), (340, 238, 242, 344), (240, 239, 243, 244), (238, 237, 241, 242), (248, 247, 251, 252), (244, 243, 247, 248), (242, 241, 245, 246), (346, 244, 248, 350), (354, 252, 256, 358), (246, 245, 249, 250), (350, 248, 252, 354), (348, 246, 250, 352), (256, 255, 259, 260), (352, 250, 254, 356), (252, 251, 255, 256), (250, 249, 253, 254), (362, 260, 259, 361), (254, 253, 257, 258), (358, 256, 260, 362), (356, 254, 258, 360), (367, 264, 268, 371), (1013, 174, 263, 1016), (273, 201, 264, 367, 366, 261), (1021, 273, 261, 1015), (1018, 267, 271, 1020), (364, 262, 266, 368), (1016, 263, 267, 1018), (1015, 261, 265, 1017), (1023, 1019, 269, 374), (1017, 265, 269, 1019), (371, 268, 272, 375), (368, 266, 270, 372), (201, 273, 274, 376, 377, 275), (376, 274, 276, 378), (378, 276, 278, 380), (206, 188, 201, 275, 288, 289), (287, 291, 277, 279), (291, 288, 275, 277), (191, 208, 285, 284, 274, 273), (212, 206, 289, 290), (290, 289, 288, 291), (218, 212, 290, 286), (286, 290, 291, 287), (214, 220, 282, 281), (281, 282, 283, 280), (208, 214, 281, 285), (285, 281, 280, 284), (321, 218, 286, 382), (382, 286, 287, 384), (282, 383, 385, 283), (385, 383, 387, 389), (220, 320, 383, 282), (320, 321, 382, 383), (277, 379, 381, 279), (379, 378, 380, 381), (275, 377, 379, 277), (377, 376, 378, 379), (267, 369, 373, 271), (369, 368, 372, 373), (265, 370, 374, 269), (370, 371, 375, 374), (1020, 1022, 375, 272), (1022, 1023, 374, 375), (263, 365, 369, 267), (365, 364, 368, 369), (261, 366, 370, 265), (366, 367, 371, 370), (255, 357, 361, 259), (357, 356, 360, 361), (253, 359, 363, 257), (359, 358, 362, 363), (257, 363, 360, 258), (363, 362, 361, 360), (251, 353, 357, 255), (353, 352, 356, 357), (247, 349, 353, 251), (349, 348, 352, 353), (245, 351, 355, 249), (351, 350, 354, 355), (249, 355, 359, 253), (355, 354, 358, 359), (241, 347, 351, 245), (347, 346, 350, 351), (239, 341, 345, 243), (341, 340, 344, 345), (243, 345, 349, 247), (345, 344, 348, 349), (235, 337, 341, 239), (337, 336, 340, 341), (233, 339, 343, 237), (339, 338, 342, 343), (237, 343, 347, 241), (343, 342, 346, 347), (231, 333, 337, 235), (333, 332, 336, 337), (227, 329, 333, 231), (329, 328, 332, 333), (225, 331, 335, 229), (331, 330, 334, 335), (229, 335, 339, 233), (335, 334, 338, 339), (223, 325, 329, 227), (325, 324, 328, 329), (221, 327, 331, 225), (327, 326, 330, 331), (215, 323, 327, 221), (323, 322, 326, 327), (217, 319, 325, 223), (319, 318, 324, 325), (211, 317, 319, 217), (317, 316, 318, 319), (218, 321, 323, 215), (321, 320, 322, 323), (205, 315, 317, 211), (315, 314, 316, 317), (173, 303, 315, 205), (303, 302, 314, 315), (174, 305, 365, 263), (305, 304, 364, 365), (1012, 1024, 313, 200), (1024, 1025, 312, 313), (182, 309, 311, 183), (309, 308, 310, 311), (200, 313, 309, 182), (313, 312, 308, 309), (283, 385, 380, 278), (385, 384, 381, 380), (168, 301, 307, 179), (301, 300, 306, 307), (179, 307, 305, 174), (307, 306, 304, 305), (162, 293, 301, 168), (293, 292, 300, 301), (167, 295, 299, 171), (295, 294, 298, 299), (183, 311, 296, 165), (311, 310, 297, 296), (965, 163, 294, 976), (976, 294, 295, 977), (387, 386, 388, 389), (382, 384, 388, 386), (384, 385, 389, 388), (383, 382, 386, 387), (433, 435, 497, 495), (407, 409, 471, 469), (392, 394, 395, 393), (414, 412, 474, 476), (516, 517, 457, 391), (394, 396, 397, 395), (424, 422, 484, 486), (514, 515, 517, 516), (396, 398, 399, 397), (443, 445, 507, 505), (512, 513, 515, 514), (398, 400, 401, 399), (401, 403, 465, 463), (510, 511, 513, 512), (400, 402, 403, 401), (434, 432, 494, 496), (508, 509, 511, 510), (402, 404, 405, 403), (453, 455, 517, 515), (506, 507, 509, 508), (404, 406, 407, 405), (411, 413, 475, 473), (504, 505, 507, 506), (406, 408, 409, 407), (444, 442, 504, 506), (502, 503, 505, 504), (408, 410, 411, 409), (402, 400, 462, 464), (500, 501, 503, 502), (410, 412, 413, 411), (421, 423, 485, 483), (498, 499, 501, 500), (412, 414, 415, 413), (454, 452, 514, 516), (496, 497, 499, 498), (414, 416, 417, 415), (412, 410, 472, 474), (494, 495, 497, 496), (416, 418, 419, 417), (431, 433, 495, 493), (492, 493, 495, 494), (418, 420, 421, 419), (422, 420, 482, 484), (490, 491, 493, 492), (420, 422, 423, 421), (441, 443, 505, 503), (488, 489, 491, 490), (422, 424, 425, 423), (399, 401, 463, 461), (486, 487, 489, 488), (424, 426, 427, 425), (432, 430, 492, 494), (484, 485, 487, 486), (426, 428, 429, 427), (451, 453, 515, 513), (482, 483, 485, 484), (428, 430, 431, 429), (409, 411, 473, 471), (480, 481, 483, 482), (430, 432, 433, 431), (442, 440, 502, 504), (478, 479, 481, 480), (432, 434, 435, 433), (400, 398, 460, 462), (476, 477, 479, 478), (434, 436, 437, 435), (419, 421, 483, 481), (474, 475, 477, 476), (436, 438, 439, 437), (452, 450, 512, 514), (472, 473, 475, 474), (438, 440, 441, 439), (410, 408, 470, 472), (470, 471, 473, 472), (440, 442, 443, 441), (429, 431, 493, 491), (468, 469, 471, 470), (442, 444, 445, 443), (420, 418, 480, 482), (466, 467, 469, 468), (444, 446, 447, 445), (439, 441, 503, 501), (464, 465, 467, 466), (446, 448, 449, 447), (397, 399, 461, 459), (462, 463, 465, 464), (448, 450, 451, 449), (430, 428, 490, 492), (460, 461, 463, 462), (450, 452, 453, 451), (390, 456, 459, 458), (458, 459, 461, 460), (452, 454, 455, 453), (392, 454, 516, 391), (449, 451, 513, 511), (454, 392, 393, 455), (391, 457, 456, 390), (455, 393, 457, 517), (394, 392, 391, 390), (423, 425, 487, 485), (404, 402, 464, 466), (446, 444, 506, 508), (413, 415, 477, 475), (436, 434, 496, 498), (403, 405, 467, 465), (445, 447, 509, 507), (393, 395, 456, 457), (426, 424, 486, 488), (435, 437, 499, 497), (416, 414, 476, 478), (425, 427, 489, 487), (406, 404, 466, 468), (448, 446, 508, 510), (415, 417, 479, 477), (396, 394, 390, 458), (438, 436, 498, 500), (405, 407, 469, 467), (447, 449, 511, 509), (428, 426, 488, 490), (395, 397, 459, 456), (437, 439, 501, 499), (418, 416, 478, 480), (427, 429, 491, 489), (408, 406, 468, 470), (450, 448, 510, 512), (417, 419, 481, 479), (398, 396, 458, 460), (440, 438, 500, 502), (518, 519, 521, 520), (520, 521, 525, 524), (524, 525, 523, 522), (522, 523, 519, 518), (520, 524, 522, 518), (525, 521, 519, 523), (526, 527, 529, 528), (528, 529, 533, 532), (532, 533, 531, 530), (530, 531, 527, 526), (528, 532, 530, 526), (533, 529, 527, 531), (600, 535, 537, 601), (601, 537, 539, 604), (604, 539, 541, 607), (607, 541, 543, 610), (610, 543, 545, 613), (613, 545, 547, 616), (616, 547, 695, 549, 619), (619, 549, 551, 622), (622, 551, 553, 625), (625, 553, 555, 628), (628, 555, 557, 631), (631, 557, 559, 634), (634, 559, 561, 637), (637, 561, 563, 640), (640, 563, 565, 643), (643, 565, 567, 646), (646, 567, 569, 649), (649, 569, 571, 652), (652, 571, 573, 655), (655, 573, 575, 658), (658, 575, 577, 661), (661, 577, 579, 664), (664, 579, 694, 581, 667), (667, 581, 583, 670), (670, 583, 585, 673), (673, 585, 587, 676), (676, 587, 589, 679), (679, 589, 591, 682), (682, 591, 593, 685), (685, 593, 595, 688), (537, 567, 539), (688, 595, 597, 691), (691, 597, 535, 600), (534, 536, 538, 540, 542, 544, 546, 548, 550, 552, 554, 556, 558, 560, 562, 564, 566, 568, 570, 572, 574, 576, 578, 580, 582, 584, 586, 588, 590, 592, 594, 596), (596, 693, 598, 534), (693, 692, 599, 598), (692, 691, 600, 599), (594, 690, 693, 596), (690, 689, 692, 693), (689, 688, 691, 692), (592, 687, 690, 594), (687, 686, 689, 690), (686, 685, 688, 689), (590, 684, 687, 592), (684, 683, 686, 687), (683, 682, 685, 686), (588, 681, 684, 590), (681, 680, 683, 684), (680, 679, 682, 683), (586, 678, 681, 588), (678, 677, 680, 681), (677, 676, 679, 680), (584, 675, 678, 586), (675, 674, 677, 678), (674, 673, 676, 677), (582, 672, 675, 584), (672, 671, 674, 675), (671, 670, 673, 674), (580, 669, 672, 582), (669, 668, 671, 672), (668, 667, 670, 671), (578, 666, 669, 580), (666, 665, 668, 669), (665, 664, 667, 668), (576, 663, 666, 578), (663, 662, 665, 666), (662, 661, 664, 665), (574, 660, 663, 576), (660, 659, 662, 663), (659, 658, 661, 662), (572, 657, 660, 574), (657, 656, 659, 660), (656, 655, 658, 659), (570, 654, 657, 572), (654, 653, 656, 657), (653, 652, 655, 656), (568, 651, 654, 570), (651, 650, 653, 654), (650, 652, 653), (566, 648, 651, 568), (648, 647, 650, 651), (647, 646, 649, 650), (564, 645, 648, 566), (645, 644, 647, 648), (644, 643, 646, 647), (562, 642, 645, 564), (642, 641, 644, 645), (641, 640, 644), (560, 639, 642, 562), (639, 638, 641, 642), (638, 637, 640, 641), (558, 636, 639, 560), (636, 635, 638, 639), (635, 634, 637, 638), (556, 633, 636, 558), (633, 632, 635, 636), (632, 631, 634, 635), (554, 630, 633, 556), (630, 629, 632, 633), (629, 628, 631, 632), (552, 627, 630, 554), (627, 626, 629, 630), (626, 625, 628, 629), (550, 624, 627, 552), (624, 623, 626, 627), (623, 622, 625, 626), (548, 621, 624, 550), (621, 620, 623, 624), (620, 619, 622, 623), (546, 618, 621, 548), (618, 617, 620, 621), (617, 616, 619, 620), (544, 615, 618, 546), (615, 614, 617, 618), (614, 613, 616, 617), (542, 612, 615, 544), (612, 611, 614, 615), (611, 610, 613, 614), (540, 609, 612, 542), (609, 608, 611, 612), (608, 607, 610, 611), (538, 606, 609, 540), (606, 605, 608, 609), (605, 604, 607, 608), (536, 603, 606, 538), (603, 602, 605, 606), (602, 601, 604, 605), (534, 598, 603, 536), (598, 599, 602, 603), (599, 600, 601, 602), (567, 597, 595), (583, 581, 694, 567), (553, 567, 555), (561, 565, 563), (557, 697, 559), (567, 537, 535), (545, 567, 695, 547), (597, 567, 535), (595, 593, 567), (567, 593, 591), (591, 589, 567), (567, 589, 587), (587, 585, 567), (567, 585, 583), (567, 694, 579), (579, 577, 567), (567, 577, 575), (575, 573, 696), (567, 696, 569), (539, 567, 541), (541, 567, 543), (543, 567, 545), (695, 567, 549), (549, 567, 551), (551, 567, 553), (555, 567, 557), (569, 696, 573, 571), (696, 567, 575), (557, 567, 697), (697, 567, 565), (559, 697, 565, 561), (652, 650, 649), (644, 640, 643), (297, 161, 916, 919), (296, 297, 919, 927), (303, 173, 922, 921), (302, 303, 921, 930), (176, 164, 918, 923), (165, 296, 927, 917), (173, 176, 923, 922), (172, 302, 930, 925), (967, 165, 917, 979), (160, 178, 924, 915), (178, 172, 925, 924), (1004, 160, 915, 1005), (739, 738, 736, 737), (753, 752, 750, 751), (895, 894, 835, 834), (745, 744, 742, 743), (898, 777, 779, 901), (755, 754, 752, 753), (747, 746, 744, 745), (897, 896, 833, 832), (894, 893, 836, 835), (757, 756, 754, 755), (906, 775, 777, 898), (887, 886, 892, 893), (749, 748, 746, 747), (824, 897, 832, 762), (741, 740, 738, 739), (759, 758, 756, 757), (896, 895, 834, 833), (751, 750, 748, 749), (820, 885, 891, 822), (743, 742, 740, 741), (737, 736, 734, 735), (735, 734, 732, 733), (902, 773, 775, 906), (733, 732, 730, 731), (893, 892, 837, 836), (731, 730, 728, 729), (729, 728, 726, 727), (903, 771, 773, 902), (727, 726, 724, 725), (822, 891, 897, 824), (725, 724, 722, 723), (723, 722, 720, 721), (904, 769, 771, 903), (721, 720, 718, 719), (891, 890, 896, 897), (719, 718, 716, 717), (717, 716, 714, 715), (905, 767, 769, 904), (715, 714, 712, 713), (890, 889, 895, 896), (713, 712, 710, 711), (711, 710, 708, 709), (900, 765, 767, 905), (709, 708, 706, 707), (889, 888, 894, 895), (707, 706, 704, 705), (705, 704, 702, 703), (899, 763, 765, 900), (703, 702, 700, 701), (888, 887, 893, 894), (701, 700, 698, 699), (740, 742, 744, 746, 748, 750, 752, 754, 756, 758, 761, 698, 700, 702, 704, 706, 708, 710, 712, 714, 716, 718, 720, 722, 724, 726, 728, 730, 732, 734, 736, 738), (699, 698, 761, 760), (760, 761, 758, 759), (759, 757, 755, 753, 751, 749, 747, 745, 743, 741, 739, 737, 735, 733, 731, 729, 727, 725, 723, 721, 719, 717, 715, 713, 711, 709, 707, 705, 703, 701, 699, 760), (769, 767, 765, 763, 956, 779, 777, 775, 773, 771), (766, 768, 770, 772, 774, 776, 778, 955, 762, 764), (963, 956, 811, 907), (907, 811, 813, 908), (908, 813, 815, 909), (909, 815, 817, 910), (910, 817, 819, 911), (911, 819, 821, 912), (912, 821, 823, 913), (884, 883, 889, 890), (913, 823, 825, 914), (914, 825, 763, 899), (885, 884, 890, 891), (883, 882, 888, 889), (882, 881, 887, 888), (881, 880, 886, 887), (818, 879, 885, 820), (879, 878, 884, 885), (878, 877, 883, 884), (877, 876, 882, 883), (876, 875, 881, 882), (875, 874, 880, 881), (816, 873, 879, 818), (873, 872, 878, 879), (872, 871, 877, 878), (871, 870, 876, 877), (870, 869, 875, 876), (869, 868, 874, 875), (814, 867, 873, 816), (867, 866, 872, 873), (866, 865, 871, 872), (865, 864, 870, 871), (864, 863, 869, 870), (863, 862, 868, 869), (812, 861, 867, 814), (861, 860, 866, 867), (860, 859, 865, 866), (859, 858, 864, 865), (858, 857, 863, 864), (857, 856, 862, 863), (810, 855, 861, 812), (855, 854, 860, 861), (854, 853, 859, 860), (853, 852, 858, 859), (852, 851, 857, 858), (851, 850, 856, 857), (955, 957, 855, 810), (957, 958, 854, 855), (958, 959, 853, 854), (959, 960, 852, 853), (960, 961, 851, 852), (961, 962, 850, 851), (762, 832, 831, 764), (832, 833, 830, 831), (833, 834, 829, 830), (834, 835, 828, 829), (835, 836, 827, 828), (836, 837, 826, 827), (764, 831, 804, 766), (831, 830, 805, 804), (830, 829, 806, 805), (829, 828, 807, 806), (828, 827, 808, 807), (827, 826, 809, 808), (766, 804, 798, 768), (804, 805, 799, 798), (805, 806, 800, 799), (806, 807, 801, 800), (807, 808, 802, 801), (808, 809, 803, 802), (768, 798, 792, 770), (798, 799, 793, 792), (799, 800, 794, 793), (800, 801, 795, 794), (801, 802, 796, 795), (802, 803, 797, 796), (770, 792, 786, 772), (792, 793, 787, 786), (793, 794, 788, 787), (794, 795, 789, 788), (795, 796, 790, 789), (796, 797, 791, 790), (772, 786, 849, 774), (786, 787, 848, 849), (787, 788, 847, 848), (788, 789, 846, 847), (789, 790, 845, 846), (790, 791, 844, 845), (774, 849, 843, 776), (849, 848, 842, 843), (848, 847, 841, 842), (847, 846, 840, 841), (846, 845, 839, 840), (845, 844, 838, 839), (776, 843, 780, 778), (843, 842, 781, 780), (842, 841, 782, 781), (841, 840, 783, 782), (840, 839, 784, 783), (839, 838, 785, 784), (892, 914, 899, 837), (886, 913, 914, 892), (880, 912, 913, 886), (874, 911, 912, 880), (868, 910, 911, 874), (862, 909, 910, 868), (856, 908, 909, 862), (850, 907, 908, 856), (962, 963, 907, 850), (837, 899, 900, 826), (826, 900, 905, 809), (809, 905, 904, 803), (803, 904, 903, 797), (797, 903, 902, 791), (791, 902, 906, 844), (844, 906, 898, 838), (838, 898, 901, 785), (930, 921, 926, 932), (923, 918, 933, 931), (917, 927, 928, 934), (922, 923, 931, 929), (925, 930, 932, 936), (979, 917, 934, 981), (915, 924, 935, 938), (924, 925, 936, 935), (1005, 915, 938, 1006), (938, 935, 949, 945), (981, 934, 939, 983), (926, 929, 941, 940), (936, 932, 942, 950), (931, 933, 944, 943), (1006, 938, 945, 1007), (920, 937, 946, 948), (928, 920, 948, 947), (935, 936, 950, 949), (921, 922, 929, 926), (927, 919, 920, 928), (919, 916, 937, 920), (985, 948, 946, 982), (954, 949, 950, 942), (953, 945, 949, 954), (944, 951, 952, 943), (951, 953, 954, 952), (943, 952, 940, 941), (952, 954, 942, 940), (983, 939, 947, 984), (984, 947, 948, 985), (932, 926, 940, 942), (929, 931, 943, 941), (934, 928, 947, 939), (785, 901, 963, 962), (784, 785, 962, 961), (783, 784, 961, 960), (782, 783, 960, 959), (781, 782, 959, 958), (780, 781, 958, 957), (778, 780, 957, 955), (901, 779, 956, 963), (1002, 984, 985, 1003), (956, 763, 825, 823, 821, 819, 817, 815, 813, 811), (762, 955, 810, 812, 814, 816, 818, 820, 822, 824), (1001, 983, 984, 1002), (1003, 985, 982, 1007), (937, 980, 982, 946), (1000, 981, 983, 1001), (916, 978, 980, 937), (999, 979, 981, 1000), (161, 964, 978, 916), (988, 967, 979, 999), (997, 976, 977, 998), (986, 965, 976, 997), (992, 971, 975, 996), (974, 972, 1032, 1031), (993, 972, 973, 994), (1029, 1026, 1030, 1035), (991, 970, 971, 992), (1004, 964, 970, 991), (1028, 1027, 969, 990), (987, 966, 968, 989), (994, 973, 967, 988), (998, 977, 966, 987), (990, 969, 965, 986), (168, 990, 986, 162), (292, 998, 987, 166), (186, 994, 988, 164), (166, 987, 989, 170), (1011, 1028, 990, 168), (160, 1004, 991, 181), (181, 991, 992, 180), (197, 995, 993, 187), (187, 993, 994, 186), (1009, 1029, 995, 197), (180, 992, 996, 199), (162, 986, 997, 293), (293, 997, 998, 292), (164, 988, 999, 918), (918, 999, 1000, 933), (933, 1000, 1001, 944), (953, 1003, 1007, 945), (944, 1001, 1002, 951), (951, 1002, 1003, 953), (980, 1006, 1007, 982), (978, 1005, 1006, 980), (964, 1004, 1005, 978), (170, 989, 1029, 1009), (199, 996, 1028, 1011), (996, 975, 1027, 1028), (989, 968, 1026, 1029), (299, 298, 1025, 1024), (171, 299, 1024, 1012), (373, 372, 1023, 1022), (271, 373, 1022, 1020), (266, 1017, 1019, 270), (372, 270, 1019, 1023), (262, 1015, 1017, 266), (264, 1016, 1018, 268), (268, 1018, 1020, 272), (175, 1021, 1015, 262), (201, 1013, 1016, 264), (170, 1009, 1010, 177), (298, 169, 1008, 1025), (177, 1010, 1021, 175), (968, 171, 1012, 1026), (199, 1011, 1014, 202), (202, 1014, 1013, 201), (975, 196, 1008, 1027), (1035, 1030, 1031, 1034), (1034, 1031, 1032, 1033), (1026, 974, 1031, 1030), (995, 1029, 1035, 1034), (972, 993, 1033, 1032), (993, 995, 1034, 1033), (80, 1062, 1066, 1054, 1051, 1052, 1060, 1036, 1038, 1037, 1053, 1067, 1048, 1047, 1063, 1050, 1046, 1058, 48, 50, 52, 54, 56, 58, 60, 62, 64, 66, 68, 70, 72, 74, 76, 78)])
me_cylinder.polygons.foreach_set('material_index', [0, 0, 0, 0, 0, 0, 0, 0, 0, 0, 0, 0, 0, 0, 0, 0, 0, 0, 0, 0, 0, 0, 0, 0, 0, 0, 0, 0, 0, 0, 0, 0, 0, 0, 0, 0, 0, 0, 0, 0, 0, 0, 0, 0, 0, 0, 0, 0, 0, 0, 0, 0, 0, 0, 0, 0, 0, 0, 0, 0, 0, 0, 0, 1, 0, 0, 0, 1, 1, 1, 1, 1, 1, 1, 1, 1, 1, 1, 1, 1, 1, 1, 1, 1, 1, 1, 1, 1, 1, 1, 1, 1, 1, 1, 1, 1, 1, 1, 1, 1, 1, 1, 1, 1, 1, 1, 1, 1, 1, 1, 1, 1, 1, 1, 1, 1, 1, 1, 1, 1, 1, 1, 1, 1, 1, 1, 1, 1, 1, 1, 1, 0, 0, 0, 0, 0, 0, 0, 0, 0, 0, 0, 0, 0, 0, 0, 0, 0, 0, 0, 0, 0, 0, 0, 0, 0, 0, 0, 0, 0, 0, 0, 0, 0, 0, 0, 0, 0, 0, 0, 0, 0, 0, 0, 0, 0, 0, 0, 0, 0, 0, 0, 0, 0, 0, 0, 0, 0, 0, 0, 0, 0, 0, 0, 0, 0, 0, 0, 0, 0, 0, 0, 0, 0, 0, 0, 0, 0, 0, 0, 0, 0, 0, 0, 0, 0, 0, 0, 0, 0, 0, 0, 0, 0, 0, 0, 0, 0, 0, 0, 0, 0, 0, 0, 0, 0, 0, 0, 0, 0, 0, 0, 0, 0, 0, 0, 0, 0, 0, 0, 0, 0, 0, 0, 0, 0, 0, 0, 0, 0, 0, 0, 0, 0, 0, 0, 0, 0, 0, 0, 0, 0, 0, 0, 0, 0, 0, 0, 0, 0, 0, 0, 0, 0, 0, 0, 0, 0, 0, 0, 0, 0, 0, 0, 0, 0, 0, 0, 0, 0, 0, 0, 0, 0, 0, 0, 0, 0, 0, 0, 0, 0, 0, 0, 0, 0, 0, 0, 0, 0, 0, 0, 0, 0, 0, 0, 0, 0, 0, 0, 0, 0, 0, 0, 0, 0, 0, 0, 0, 0, 0, 0, 0, 0, 0, 0, 0, 0, 0, 0, 0, 0, 0, 0, 0, 0, 0, 0, 0, 0, 0, 0, 0, 0, 0, 0, 0, 0, 0, 0, 0, 0, 0, 0, 0, 0, 0, 0, 0, 0, 0, 0, 0, 0, 0, 0, 0, 0, 0, 0, 0, 0, 0, 0, 0, 0, 0, 0, 0, 0, 0, 0, 0, 0, 0, 0, 0, 0, 0, 0, 0, 0, 0, 0, 0, 0, 0, 0, 0, 0, 0, 0, 0, 0, 0, 0, 0, 0, 0, 0, 0, 0, 0, 0, 0, 0, 0, 0, 0, 0, 0, 0, 0, 0, 0, 0, 0, 0, 0, 0, 0, 0, 0, 0, 0, 0, 0, 0, 0, 0, 0, 0, 0, 0, 0, 0, 0, 0, 0, 0, 0, 0, 0, 0, 0, 0, 0, 0, 0, 0, 0, 0, 0, 0, 0, 0, 0, 0, 0, 0, 0, 0, 0, 0, 0, 0, 0, 0, 0, 0, 0, 0, 0, 0, 0, 0, 0, 0, 0, 0, 0, 0, 0, 0, 0, 0, 0, 0, 0, 0, 0, 0, 0, 0, 0, 0, 0, 0, 0, 0, 0, 0, 0, 0, 0, 0, 0, 0, 0, 0, 0, 0, 0, 0, 0, 0, 0, 0, 0, 0, 0, 0, 0, 0, 0, 0, 0, 0, 0, 0, 0, 0, 0, 0, 0, 0, 0, 0, 0, 0, 0, 0, 0, 0, 0, 0, 0, 0, 0, 0, 0, 0, 0, 0, 0, 0, 0, 0, 0, 0, 0, 0, 0, 0, 0, 0, 0, 0, 0, 0, 0, 0, 0, 0, 0, 0, 0, 0, 0, 0, 0, 0, 0, 0, 0, 0, 0, 0, 0, 0, 0, 0, 0, 0, 0, 0, 0, 0, 0, 0, 0, 0, 0, 0, 0, 0, 0, 0, 0, 0, 0, 0, 0, 0, 0, 0, 0, 0, 0, 0, 0, 0, 0, 0, 0, 0, 0, 0, 0, 0, 0, 0, 0, 0, 0, 0, 0, 0, 1, 0, 1, 0, 0, 1, 1, 0, 1, 1, 0, 1, 0, 0, 1, 0, 1, 0, 0, 0, 1, 0, 1, 0, 0, 1, 0, 1, 0, 0, 1, 0, 1, 0, 0, 1, 0, 1, 0, 0, 1, 0, 1, 0, 0, 1, 0, 1, 0, 0, 0, 0, 0, 1, 1, 1, 1, 1, 1, 1, 1, 1, 1, 1, 1, 1, 1, 1, 1, 1, 1, 1, 1, 1, 1, 1, 1, 1, 1, 1, 1, 1, 1, 1, 1, 1, 1, 1, 1, 1, 1, 1, 1, 1, 1, 1, 1, 1, 1, 1, 1, 1, 1, 1, 1, 1, 1, 1, 1, 1, 1, 1, 1, 1, 1, 1, 1, 1, 1, 1, 1, 1, 1, 1, 1, 1, 1, 1, 1, 1, 1, 1, 1, 1, 1, 1, 1, 1, 1, 1, 1, 1, 1, 1, 1, 1, 1, 1, 1, 1, 1, 1, 1, 1, 1, 1, 1, 1, 1, 1, 1, 1, 1, 1, 1, 1, 1, 1, 1, 1, 0, 0, 0, 0, 0, 0, 0, 0, 0, 0, 0, 0, 0, 0, 0, 0, 0, 0, 0, 0, 0, 0, 0, 0, 0, 0, 0, 0, 0, 0, 0, 0, 0, 1, 1, 1, 1, 1, 1, 1, 1, 0, 1, 1, 0, 0, 0, 0, 0, 0, 0, 0, 0, 0, 0, 0, 0, 0, 0, 0, 0, 0, 0, 0, 0, 0, 0, 0, 0, 0, 0, 0, 0, 0, 0, 0, 0, 0, 0, 0, 0, 0, 0, 0, 0, 0, 0, 0, 0, 0, 0, 0, 0, 0, 0, 0, 0, 0, 0, 0, 0, 0, 0, 0, 0, 0, 0, 0, 0, 2, 2, 0, 0, 0, 0, 0])
me_cylinder.materials.append(mat_metal)
me_cylinder.materials.append(mat_plastic)
me_cylinder.materials.append(mat_brass)
me_cylinder.use_remesh_preserve_volume = False
me_cylinder.use_remesh_preserve_attributes = False
me_cylinder.use_mirror_vertex_groups = False
me_cylinder.update()

# ---- objects
ob_cylinder_001 = bpy.data.objects.new('Cylinder.001', me_cylinder_001)
ob_cylinder = bpy.data.objects.new('Cylinder', me_cylinder)

# ---- transforms, parenting, visibility, modifiers, constraints
ob_cylinder_001.location = (0.01694, 3.192, 1.919)
ob_cylinder_001.rotation_euler = (1.571, 0.0, 0.0)
ob_cylinder_001.lineart.crease_threshold = 0.0
ob_cylinder.location = (-0.4363, 1.278, 1.409)
ob_cylinder.rotation_euler = (1.571, 0.0, 0.0)
ob_cylinder.lineart.crease_threshold = 0.0

# ---- collection membership
col_collection_1.objects.link(ob_cylinder_001)
col_collection_1.objects.link(ob_cylinder)

# ---- scene / render settings (as saved in the file)
scene.frame_start = 1; scene.frame_end = 250; scene.frame_set(1)
scene.render.engine = 'BLENDER_EEVEE_NEXT'
scene.render.resolution_percentage = 50
scene.render.dither_intensity = 0.0
scene.cycles.use_denoising = False
scene.cycles.samples = 128
scene.cycles.sampling_pattern = 'TABULATED_SOBOL'
scene.cycles.use_adaptive_sampling = False
scene.cycles.use_light_tree = False
scene.cycles.blur_glossy = 0.0
scene.cycles.sample_clamp_indirect = 0.0
scene.view_settings.view_transform = 'Standard'
bpy.context.view_layer.update()

# ---- added for rendering (the .blend has no active camera and no usable light): camera, sun
cam_auto = bpy.data.cameras.new('AutoCamera')
cam_auto.lens = 50.0
cam_auto.sensor_width = 36.0
cam_auto.clip_end = 1000.0
ob_auto_camera = bpy.data.objects.new('AutoCamera', cam_auto)
scene.collection.objects.link(ob_auto_camera)
ob_auto_camera.location = (9.01532, -6.37306, 7.8756)
ob_auto_camera.rotation_euler = (1.09748, -7.21219e-08, 0.694738)
scene.camera = ob_auto_camera
light_auto_sun = bpy.data.lights.new('AutoSun', 'SUN')
light_auto_sun.energy = 3.0
light_auto_sun.angle = 0.0523599
ob_auto_sun = bpy.data.objects.new('AutoSun', light_auto_sun)
scene.collection.objects.link(ob_auto_sun)
ob_auto_sun.rotation_euler = (0.872665, 0.174533, 0.523599)
bpy.context.view_layer.update()
